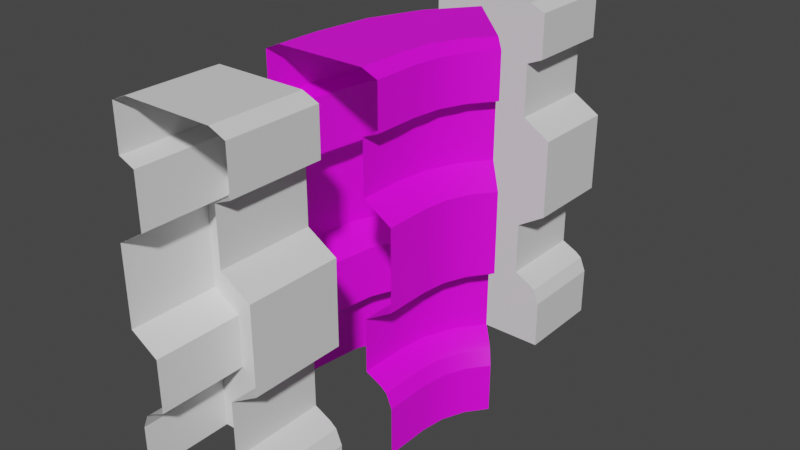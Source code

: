 # Source: mod.blend  (saved by Blender 3.5.10; exported with 4.5.12 LTS)
import bpy
from mathutils import Matrix  # noqa: F401  (used for matrix-valued properties, if any)

bpy.ops.wm.read_factory_settings(use_empty=True)
scene = bpy.context.scene
scene.name = 'Scene'

# ---- collections
col_collection = bpy.data.collections.new('Collection'); scene.collection.children.link(col_collection)

# ---- images (referenced by path relative to the original .blend; pixels are not part of the script)
import os
ASSET_DIR = os.environ.get("B2B_ASSET_DIR", "")  # directory of the original .blend (textures are referenced by path, not embedded)
HERE = os.path.dirname(os.path.abspath(__file__))  # packed textures are extracted next to this script under _unpacked/

def load_image(name, relpath, width, height, colorspace="sRGB"):
    """Load a texture the original file referenced (path relative to the .blend, or extracted next to this script)."""
    p = next((c for c in (os.path.join(HERE, relpath), os.path.join(ASSET_DIR, relpath)) if relpath and os.path.exists(c)), "")
    if p:
        img = bpy.data.images.load(p, check_existing=True)
        img.name = name
    else:  # same state as the original file: an image datablock whose file is absent (Cycles renders it pink)
        img = bpy.data.images.new(name, width, height)
        img.source = "FILE"
        img.filepath = "//" + (relpath or name)
    img.colorspace_settings.name = colorspace
    return img
img_walls_a_albedo_png = load_image('Walls A Albedo.png', 'Textures/Waals/Walls A Albedo.png', 1024, 1024, 'sRGB')

# ---- materials (node trees are filled in below, after node groups)
mat_walls_001 = bpy.data.materials.new('Walls.001')
mat_walls_001.use_transparent_shadow = False
mat_walls_001.roughness = 0.5
mat_walls_002 = bpy.data.materials.new('Walls.002')
mat_walls_002.use_transparent_shadow = False
mat_walls_002.roughness = 0.5

# ---- material node trees
mat_walls_001.use_nodes = True; mat_walls_001.node_tree.nodes.clear()
_N = mat_walls_001.node_tree.nodes; _L = mat_walls_001.node_tree.links
n0 = _N.new('ShaderNodeBsdfPrincipled'); n0.name = 'Principled BSDF'; n0.location = (10, 300)
n0.distribution = 'GGX'
n0.subsurface_method = 'RANDOM_WALK_SKIN'
n0.inputs[3].default_value = 1.45
n0.inputs[27].default_value = (0.0, 0.0, 0.0, 1.0)
n0.inputs[28].default_value = 1.0
n1 = _N.new('ShaderNodeOutputMaterial'); n1.name = 'Material Output'; n1.location = (300, 300)
n2 = _N.new('ShaderNodeNormalMap'); n2.name = 'Normal Map'; n2.location = (-300, -300)
n2.label = 'Normal/Map'
n2.inputs[0].default_value = 0.0
n3 = _N.new('ShaderNodeTexImage'); n3.name = 'Image Texture'; n3.location = (-180, 280)
n3.image = img_walls_a_albedo_png
_L.new(n0.outputs[0], n1.inputs[0])
_L.new(n2.outputs[0], n0.inputs[5])
_L.new(n3.outputs[0], n0.inputs[0])
n1.is_active_output = True
mat_walls_002.use_nodes = True; mat_walls_002.node_tree.nodes.clear()
_N = mat_walls_002.node_tree.nodes; _L = mat_walls_002.node_tree.links
n0 = _N.new('ShaderNodeBsdfPrincipled'); n0.name = 'Principled BSDF'; n0.location = (10, 300)
n0.distribution = 'GGX'
n0.subsurface_method = 'RANDOM_WALK_SKIN'
n0.inputs[3].default_value = 1.45
n0.inputs[27].default_value = (0.0, 0.0, 0.0, 1.0)
n0.inputs[28].default_value = 1.0
n1 = _N.new('ShaderNodeOutputMaterial'); n1.name = 'Material Output'; n1.location = (300, 300)
n2 = _N.new('ShaderNodeNormalMap'); n2.name = 'Normal Map'; n2.location = (-300, -300)
n2.label = 'Normal/Map'
n2.inputs[0].default_value = 0.0
_L.new(n0.outputs[0], n1.inputs[0])
_L.new(n2.outputs[0], n0.inputs[5])
n1.is_active_output = True

# ---- world
world_world = bpy.data.worlds.new('World'); scene.world = world_world
world_world.use_nodes = True; world_world.node_tree.nodes.clear()
_N = world_world.node_tree.nodes; _L = world_world.node_tree.links
n0 = _N.new('ShaderNodeOutputWorld'); n0.name = 'World Output'; n0.location = (300, 300)
n1 = _N.new('ShaderNodeBackground'); n1.name = 'Background'; n1.location = (10, 300)
n1.inputs[0].default_value = (0.05088, 0.05088, 0.05088, 1.0)
_L.new(n1.outputs[0], n0.inputs[0])
n0.is_active_output = True
world_world.color = (0.05088, 0.05088, 0.05088)
world_world.use_sun_shadow = False
world_world.sun_shadow_jitter_overblur = 0.0

# ---- meshes
me_wall_4_a_001 = bpy.data.meshes.new('Wall_4_A.001')
me_wall_4_a_001.from_pydata([(-0.2495, 2.0, 0.4655), (-0.2495, 0.4289, 0.4655), (-0.4095, 7.584e-08, 0.4655), (-0.2495, 1.676, 0.4655), (-0.3389, 1.714, 0.4655), (-0.3389, 1.962, 0.4655), (-0.3431, 0.3825, 0.4655), (-0.4095, 0.2755, 0.4655), (-0.3763, 0.3561, 0.4655), (-0.2495, 1.676, 0.2116), (-0.2495, 0.4289, 0.2116), (-0.3389, 1.962, 0.2116), (-0.3389, 1.714, 0.2116), (-0.2495, 2.0, 0.2116), (-0.3431, 0.3825, 0.2116), (-0.3763, 0.3561, 0.2116), (-0.4095, 0.2755, 0.2116), (-0.4095, 3.447e-08, 0.2116), (-0.2495, 1.375, 0.2116), (-0.2495, 0.7303, 0.2116), (-0.2495, 0.7303, 0.4655), (-0.2495, 1.375, 0.4655), (-0.4095, 1.277, 0.2116), (-0.4095, 0.8279, 0.2116), (-0.4095, 0.8279, 0.4655), (-0.4095, 1.277, 0.4655), (0.2495, 2.0, 0.4655), (0.2495, 0.4289, 0.4655), (0.4095, 7.584e-08, 0.4655), (0.2495, 1.676, 0.4655), (0.3389, 1.714, 0.4655), (0.3389, 1.962, 0.4655), (0.3431, 0.3825, 0.4655), (0.4095, 0.2755, 0.4655), (0.3763, 0.3561, 0.4655), (0.0, 2.0, 0.4655), (0.2495, 1.676, 0.2116), (0.2495, 0.4289, 0.2116), (0.3389, 1.962, 0.2116), (0.3389, 1.714, 0.2116), (0.2495, 2.0, 0.2116), (0.0, 2.0, 0.2116), (0.3431, 0.3825, 0.2116), (0.3763, 0.3561, 0.2116), (0.4095, 0.2755, 0.2116), (0.4095, 3.447e-08, 0.2116), (0.2495, 1.375, 0.2116), (0.2495, 0.7303, 0.2116), (0.2495, 0.7303, 0.4655), (0.2495, 1.375, 0.4655), (0.4095, 1.277, 0.2116), (0.4095, 0.8279, 0.2116), (0.4095, 0.8279, 0.4655), (0.4095, 1.277, 0.4655), (-0.2094, 1.676, -0.0926), (-0.2094, 0.4289, -0.0926), (-0.2958, 1.962, -0.1157), (-0.2958, 1.714, -0.1157), (-0.2094, 2.0, -0.0926), (-0.2999, 0.3825, -0.1168), (-0.332, 0.3561, -0.1254), (-0.364, 0.2755, -0.134), (-0.364, -2.184e-08, -0.134), (-0.2094, 1.375, -0.0926), (-0.2094, 0.7303, -0.0926), (-0.364, 1.277, -0.134), (-0.364, 0.8279, -0.134), (0.2725, 1.676, 0.03653), (0.2725, 0.4289, 0.03653), (0.3589, 1.962, 0.05968), (0.3589, 1.714, 0.05968), (0.2725, 2.0, 0.03653), (0.03155, 2.0, -0.02803), (0.363, 0.3825, 0.06077), (0.395, 0.3561, 0.06937), (0.4271, 0.2755, 0.07796), (0.4271, 1.27e-08, 0.07796), (0.2725, 1.375, 0.03653), (0.2725, 0.7303, 0.03653), (0.4271, 1.277, 0.07796), (0.4271, 0.8279, 0.07796), (-0.09199, 1.676, -0.3761), (-0.09199, 0.4289, -0.3761), (-0.1695, 1.962, -0.4208), (-0.1695, 1.714, -0.4208), (-0.09199, 2.0, -0.3761), (-0.1731, 0.3825, -0.4229), (-0.2019, 0.3561, -0.4395), (-0.2306, 0.2755, -0.4561), (-0.2306, -7.431e-08, -0.4561), (-0.09199, 1.375, -0.3761), (-0.09199, 0.7303, -0.3761), (-0.2306, 1.277, -0.4561), (-0.2306, 0.8279, -0.4561), (0.3401, 1.676, -0.1266), (0.3401, 0.4289, -0.1266), (0.4175, 1.962, -0.08188), (0.4175, 1.714, -0.08188), (0.3401, 2.0, -0.1266), (0.124, 2.0, -0.2513), (0.4212, 0.3825, -0.07977), (0.4499, 0.3561, -0.06317), (0.4787, 0.2755, -0.04657), (0.4787, -7.588e-09, -0.04657), (0.3401, 1.375, -0.1266), (0.3401, 0.7303, -0.1266), (0.4787, 1.277, -0.04657), (0.4787, 0.8279, -0.04657), (0.09479, 1.676, -0.6195), (0.09479, 0.4289, -0.6195), (0.03154, 1.962, -0.6827), (0.03154, 1.714, -0.6827), (0.09479, 2.0, -0.6195), (0.02855, 0.3825, -0.6857), (0.005076, 0.3561, -0.7092), (-0.0184, 0.2755, -0.7327), (-0.0184, -1.194e-07, -0.7327), (0.09479, 1.375, -0.6195), (0.09479, 0.7303, -0.6195), (-0.0184, 1.277, -0.7327), (-0.0184, 0.8279, -0.7327), (0.4476, 1.676, -0.2667), (0.4476, 0.4289, -0.2667), (0.5108, 1.962, -0.2034), (0.5108, 1.714, -0.2034), (0.4476, 2.0, -0.2667), (0.2712, 2.0, -0.4431), (0.5138, 0.3825, -0.2005), (0.5373, 0.3561, -0.177), (0.5608, 0.2755, -0.1535), (0.5608, -2.501e-08, -0.1535), (0.4476, 1.375, -0.2667), (0.4476, 0.7303, -0.2667), (0.5608, 1.277, -0.1535), (0.5608, 0.8279, -0.1535)], [], [(41, 13, 0, 35), (1, 10, 14, 6), (21, 3, 9, 18), (4, 5, 11, 12), (0, 13, 11, 5), (9, 3, 4, 12), (6, 14, 15, 8), (2, 7, 16, 17), (15, 16, 7, 8), (1, 20, 19, 10), (21, 18, 22, 25), (24, 25, 22, 23), (19, 20, 24, 23), (41, 35, 26, 40), (27, 32, 42, 37), (49, 46, 36, 29), (30, 39, 38, 31), (26, 31, 38, 40), (36, 39, 30, 29), (32, 34, 43, 42), (28, 45, 44, 33), (43, 34, 33, 44), (27, 37, 47, 48), (49, 53, 50, 46), (52, 51, 50, 53), (47, 51, 52, 48), (51, 47, 78, 80), (47, 37, 68, 78), (15, 14, 59, 60), (50, 51, 80, 79), (38, 39, 70, 69), (44, 45, 76, 75), (14, 10, 55, 59), (9, 12, 57, 54), (18, 9, 54, 63), (42, 43, 74, 73), (22, 18, 63, 65), (40, 38, 69, 71), (37, 42, 73, 68), (16, 15, 60, 61), (13, 41, 72, 58), (36, 46, 77, 67), (46, 50, 79, 77), (10, 19, 64, 55), (39, 36, 67, 70), (12, 11, 56, 57), (43, 44, 75, 74), (19, 23, 66, 64), (23, 22, 65, 66), (17, 16, 61, 62), (41, 40, 71, 72), (11, 13, 58, 56), (69, 70, 97, 96), (62, 61, 88, 89), (67, 77, 104, 94), (55, 64, 91, 82), (71, 69, 96, 98), (59, 55, 82, 86), (79, 80, 107, 106), (57, 56, 83, 84), (70, 67, 94, 97), (63, 54, 81, 90), (77, 79, 106, 104), (56, 58, 85, 83), (72, 71, 98, 99), (66, 65, 92, 93), (80, 78, 105, 107), (54, 57, 84, 81), (73, 74, 101, 100), (65, 63, 90, 92), (58, 72, 99, 85), (74, 75, 102, 101), (64, 66, 93, 91), (60, 59, 86, 87), (75, 76, 103, 102), (78, 68, 95, 105), (61, 60, 87, 88), (68, 73, 100, 95), (102, 103, 130, 129), (105, 95, 122, 132), (88, 87, 114, 115), (95, 100, 127, 122), (96, 97, 124, 123), (89, 88, 115, 116), (94, 104, 131, 121), (82, 91, 118, 109), (98, 96, 123, 125), (86, 82, 109, 113), (106, 107, 134, 133), (84, 83, 110, 111), (97, 94, 121, 124), (90, 81, 108, 117), (104, 106, 133, 131), (83, 85, 112, 110), (99, 98, 125, 126), (93, 92, 119, 120), (107, 105, 132, 134), (81, 84, 111, 108), (100, 101, 128, 127), (92, 90, 117, 119), (85, 99, 126, 112), (101, 102, 129, 128), (91, 93, 120, 118), (87, 86, 113, 114)])
me_wall_4_a_001.polygons.foreach_set('use_smooth', [True] * 104)
_k = set([(0, 13), (1, 10), (3, 9), (4, 12), (5, 11), (7, 16), (8, 15), (9, 54), (10, 55), (11, 56), (12, 57), (13, 58), (15, 60), (16, 61), (18, 21), (18, 63), (19, 20), (19, 64), (22, 25), (22, 65), (23, 24), (23, 66), (26, 40), (27, 37), (29, 36), (30, 39), (31, 38), (33, 44), (34, 43), (36, 67), (37, 68), (38, 69), (39, 70), (40, 71), (43, 74), (44, 75), (46, 49), (46, 77), (47, 48), (47, 78), (50, 53), (50, 79), (51, 52), (51, 80), (54, 81), (55, 82), (56, 83), (57, 84), (58, 85), (60, 87), (61, 88), (63, 90), (64, 91), (65, 92), (66, 93), (67, 94), (68, 95), (69, 96), (70, 97), (71, 98), (74, 101), (75, 102), (77, 104), (78, 105), (79, 106), (80, 107), (81, 108), (82, 109), (83, 110), (84, 111), (85, 112), (87, 114), (88, 115), (90, 117), (91, 118), (92, 119), (93, 120), (94, 121), (95, 122), (96, 123), (97, 124), (98, 125), (101, 128), (102, 129), (104, 131), (105, 132), (106, 133), (107, 134)])
me_wall_4_a_001.attributes.new('sharp_edge', 'BOOLEAN', 'EDGE').data.foreach_set('value', [ (min(e.vertices), max(e.vertices)) in _k for e in me_wall_4_a_001.edges])
_uv = me_wall_4_a_001.uv_layers.new(name='UVMap')
_uv.uv.foreach_set('vector', [0.2937, 0.3747, 0.2651, 0.3604, 0.2784, 0.3299, 0.3084, 0.3447, 0.9874, 0.641, 0.9812, 0.6775, 0.9665, 0.6743, 0.9724, 0.6384, 0.7216, 0.3109, 0.7608, 0.3121, 0.7599, 0.3451, 0.7204, 0.344, 0.2329, 0.3133, 0.2655, 0.3242, 0.2539, 0.3556, 0.2235, 0.3468, 0.2784, 0.3299, 0.2651, 0.3604, 0.2539, 0.3556, 0.2655, 0.3242, 0.2107, 0.3444, 0.2197, 0.3099, 0.2329, 0.3133, 0.2235, 0.3468, 0.9724, 0.6384, 0.9665, 0.6743, 0.9606, 0.6731, 0.9661, 0.6374, 0.9147, 0.6306, 0.9536, 0.6356, 0.9486, 0.6711, 0.9102, 0.6665, 0.9606, 0.6731, 0.9486, 0.6711, 0.9536, 0.6356, 0.9661, 0.6374, 0.577, 0.3129, 0.6162, 0.3112, 0.6178, 0.3443, 0.5784, 0.3459, 0.7216, 0.3109, 0.7204, 0.344, 0.6967, 0.3418, 0.6974, 0.3099, 0.6405, 0.3099, 0.6974, 0.3099, 0.6967, 0.3418, 0.6415, 0.3419, 0.6178, 0.3443, 0.6162, 0.3112, 0.6405, 0.3099, 0.6415, 0.3419, 0.2937, 0.3747, 0.3084, 0.3447, 0.3374, 0.3596, 0.3233, 0.3903, 0.1982, 0.6117, 0.2106, 0.6135, 0.2062, 0.6445, 0.1939, 0.642, 0.6283, 0.04117, 0.5976, 0.03931, 0.5997, 0.003438, 0.6302, 0.005018, 0.378, 0.375, 0.3677, 0.4059, 0.3357, 0.3961, 0.3481, 0.3645, 0.3374, 0.3596, 0.3481, 0.3645, 0.3357, 0.3961, 0.3233, 0.3903, 0.3794, 0.4086, 0.3677, 0.4059, 0.378, 0.375, 0.3893, 0.3788, 0.2106, 0.6135, 0.2156, 0.614, 0.2114, 0.6455, 0.2062, 0.6445, 0.2605, 0.6188, 0.2573, 0.6505, 0.2225, 0.6472, 0.2261, 0.6153, 0.2114, 0.6455, 0.2156, 0.614, 0.2261, 0.6153, 0.2225, 0.6472, 0.6302, 0.183, 0.5989, 0.1844, 0.5972, 0.1476, 0.6284, 0.1459, 0.6283, 0.04117, 0.6271, 0.06405, 0.5941, 0.06268, 0.5976, 0.03931, 0.6272, 0.1226, 0.5939, 0.1238, 0.5941, 0.06268, 0.6271, 0.06405, 0.5972, 0.1476, 0.5939, 0.1238, 0.6272, 0.1226, 0.6284, 0.1459, 0.5939, 0.1238, 0.5972, 0.1476, 0.5762, 0.1488, 0.5751, 0.1249, 0.5972, 0.1476, 0.5989, 0.1844, 0.5772, 0.1853, 0.5762, 0.1488, 0.9606, 0.6731, 0.9665, 0.6743, 0.9604, 0.7205, 0.9547, 0.7199, 0.5941, 0.06268, 0.5939, 0.1238, 0.5751, 0.1249, 0.5753, 0.06145, 0.3357, 0.3961, 0.3677, 0.4059, 0.363, 0.4253, 0.3289, 0.4178, 0.2225, 0.6472, 0.2573, 0.6505, 0.256, 0.6673, 0.2206, 0.6649, 0.9665, 0.6743, 0.9812, 0.6775, 0.9752, 0.7221, 0.9604, 0.7205, 0.2107, 0.3444, 0.2235, 0.3468, 0.2142, 0.3874, 0.2022, 0.3852, 0.7204, 0.344, 0.7599, 0.3451, 0.759, 0.3852, 0.7193, 0.3845, 0.2062, 0.6445, 0.2114, 0.6455, 0.2091, 0.6638, 0.2037, 0.6633, 0.6967, 0.3418, 0.7204, 0.344, 0.7193, 0.3845, 0.6961, 0.3839, 0.3233, 0.3903, 0.3357, 0.3961, 0.3289, 0.4178, 0.3148, 0.4139, 0.1939, 0.642, 0.2062, 0.6445, 0.2037, 0.6633, 0.1915, 0.662, 0.9486, 0.6711, 0.9606, 0.6731, 0.9547, 0.7199, 0.9429, 0.7188, 0.2651, 0.3604, 0.2937, 0.3747, 0.2826, 0.404, 0.2535, 0.3958, 0.5997, 0.003438, 0.5976, 0.03931, 0.5772, 0.03787, 0.5788, 0.002469, 0.5976, 0.03931, 0.5941, 0.06268, 0.5753, 0.06145, 0.5772, 0.03787, 0.5784, 0.3459, 0.6178, 0.3443, 0.6193, 0.3847, 0.5798, 0.3858, 0.3677, 0.4059, 0.3794, 0.4086, 0.3742, 0.4278, 0.363, 0.4253, 0.2235, 0.3468, 0.2539, 0.3556, 0.2428, 0.3933, 0.2142, 0.3874, 0.2114, 0.6455, 0.2225, 0.6472, 0.2206, 0.6649, 0.2091, 0.6638, 0.6178, 0.3443, 0.6415, 0.3419, 0.6426, 0.3841, 0.6193, 0.3847, 0.6415, 0.3419, 0.6967, 0.3418, 0.6961, 0.3839, 0.6426, 0.3841, 0.9102, 0.6665, 0.9486, 0.6711, 0.9429, 0.7188, 0.905, 0.7154, 0.2937, 0.3747, 0.3233, 0.3903, 0.3148, 0.4139, 0.2826, 0.404, 0.2539, 0.3556, 0.2651, 0.3604, 0.2535, 0.3958, 0.2428, 0.3933, 0.3289, 0.4178, 0.363, 0.4253, 0.3598, 0.4451, 0.3245, 0.4411, 0.905, 0.7154, 0.9429, 0.7188, 0.9396, 0.7658, 0.9018, 0.7641, 0.5788, 0.002469, 0.5772, 0.03787, 0.557, 0.03706, 0.5579, 0.001695, 0.5798, 0.3858, 0.6193, 0.3847, 0.6201, 0.4252, 0.5807, 0.4257, 0.3148, 0.4139, 0.3289, 0.4178, 0.3245, 0.4411, 0.3098, 0.4391, 0.9604, 0.7205, 0.9752, 0.7221, 0.9721, 0.7673, 0.9572, 0.7666, 0.5753, 0.06145, 0.5751, 0.1249, 0.5558, 0.1253, 0.556, 0.06076, 0.2142, 0.3874, 0.2428, 0.3933, 0.2368, 0.4292, 0.2089, 0.4265, 0.363, 0.4253, 0.3742, 0.4278, 0.3709, 0.4465, 0.3598, 0.4451, 0.7193, 0.3845, 0.759, 0.3852, 0.7588, 0.4254, 0.719, 0.4252, 0.5772, 0.03787, 0.5753, 0.06145, 0.556, 0.06076, 0.557, 0.03706, 0.2428, 0.3933, 0.2535, 0.3958, 0.2473, 0.4304, 0.2368, 0.4292, 0.2826, 0.404, 0.3148, 0.4139, 0.3098, 0.4391, 0.2766, 0.4342, 0.6426, 0.3841, 0.6961, 0.3839, 0.6959, 0.425, 0.6431, 0.4251, 0.5751, 0.1249, 0.5762, 0.1488, 0.5558, 0.1492, 0.5558, 0.1253, 0.2022, 0.3852, 0.2142, 0.3874, 0.2089, 0.4265, 0.1971, 0.4255, 0.2037, 0.6633, 0.2091, 0.6638, 0.2079, 0.6824, 0.2025, 0.6821, 0.6961, 0.3839, 0.7193, 0.3845, 0.719, 0.4252, 0.6959, 0.425, 0.2535, 0.3958, 0.2826, 0.404, 0.2766, 0.4342, 0.2473, 0.4304, 0.2091, 0.6638, 0.2206, 0.6649, 0.2195, 0.6829, 0.2079, 0.6824, 0.6193, 0.3847, 0.6426, 0.3841, 0.6431, 0.4251, 0.6201, 0.4252, 0.9547, 0.7199, 0.9604, 0.7205, 0.9572, 0.7666, 0.9514, 0.7663, 0.2206, 0.6649, 0.256, 0.6673, 0.2551, 0.6841, 0.2195, 0.6829, 0.5762, 0.1488, 0.5772, 0.1853, 0.5557, 0.1849, 0.5558, 0.1492, 0.9429, 0.7188, 0.9547, 0.7199, 0.9514, 0.7663, 0.9396, 0.7658, 0.1915, 0.662, 0.2037, 0.6633, 0.2025, 0.6821, 0.1905, 0.6816, 0.2195, 0.6829, 0.2551, 0.6841, 0.2548, 0.701, 0.2191, 0.701, 0.5558, 0.1492, 0.5557, 0.1849, 0.5347, 0.1842, 0.5356, 0.149, 0.9396, 0.7658, 0.9514, 0.7663, 0.9503, 0.8127, 0.9385, 0.8127, 0.1905, 0.6816, 0.2025, 0.6821, 0.2022, 0.7009, 0.1901, 0.7008, 0.3245, 0.4411, 0.3598, 0.4451, 0.3588, 0.4652, 0.323, 0.4651, 0.9018, 0.7641, 0.9396, 0.7658, 0.9385, 0.8127, 0.9007, 0.8127, 0.5579, 0.001695, 0.557, 0.03706, 0.5368, 0.03673, 0.5369, 0.001157, 0.5807, 0.4257, 0.6201, 0.4252, 0.6204, 0.4656, 0.581, 0.4656, 0.3098, 0.4391, 0.3245, 0.4411, 0.323, 0.4651, 0.3081, 0.465, 0.9572, 0.7666, 0.9721, 0.7673, 0.971, 0.8127, 0.9561, 0.8127, 0.556, 0.06076, 0.5558, 0.1253, 0.5362, 0.1253, 0.5364, 0.0605, 0.2089, 0.4265, 0.2368, 0.4292, 0.2351, 0.4645, 0.2077, 0.4648, 0.3598, 0.4451, 0.3709, 0.4465, 0.37, 0.4652, 0.3588, 0.4652, 0.719, 0.4252, 0.7588, 0.4254, 0.7589, 0.4658, 0.719, 0.4659, 0.557, 0.03706, 0.556, 0.06076, 0.5364, 0.0605, 0.5368, 0.03673, 0.2368, 0.4292, 0.2473, 0.4304, 0.2456, 0.4644, 0.2351, 0.4645, 0.2766, 0.4342, 0.3098, 0.4391, 0.3081, 0.465, 0.2747, 0.4646, 0.6431, 0.4251, 0.6959, 0.425, 0.6959, 0.4658, 0.6433, 0.4658, 0.5558, 0.1253, 0.5558, 0.1492, 0.5356, 0.149, 0.5362, 0.1253, 0.1971, 0.4255, 0.2089, 0.4265, 0.2077, 0.4648, 0.1961, 0.465, 0.2025, 0.6821, 0.2079, 0.6824, 0.2075, 0.701, 0.2022, 0.7009, 0.6959, 0.425, 0.719, 0.4252, 0.719, 0.4659, 0.6959, 0.4658, 0.2473, 0.4304, 0.2766, 0.4342, 0.2747, 0.4646, 0.2456, 0.4644, 0.2079, 0.6824, 0.2195, 0.6829, 0.2191, 0.701, 0.2075, 0.701, 0.6201, 0.4252, 0.6431, 0.4251, 0.6433, 0.4658, 0.6204, 0.4656, 0.9514, 0.7663, 0.9572, 0.7666, 0.9561, 0.8127, 0.9503, 0.8127])
_uv.active_render = True
_uv = me_wall_4_a_001.uv_layers.new(name='Lightmap')
_uv.uv.foreach_set('vector', [0.1986, 0.1322, 0.1406, 0.103, 0.1676, 0.04107, 0.2284, 0.07121, 0.9269, 0.01939, 0.9154, 0.08641, 0.8884, 0.08061, 0.8993, 0.01465, 0.6874, 0.002507, 0.767, 0.004822, 0.765, 0.0719, 0.6848, 0.06978, 0.07513, 0.007365, 0.1413, 0.02953, 0.1178, 0.09322, 0.056, 0.07528, 0.1676, 0.04107, 0.1406, 0.103, 0.1178, 0.09322, 0.1413, 0.02953, 0.03002, 0.07059, 0.04827, 0.0003815, 0.07513, 0.007365, 0.056, 0.07528, 0.8993, 0.01465, 0.8884, 0.08061, 0.8777, 0.07842, 0.8878, 0.01286, 0.7934, 0.0003815, 0.8647, 0.009548, 0.8556, 0.07475, 0.7851, 0.06629, 0.8777, 0.07842, 0.8556, 0.07475, 0.8647, 0.009548, 0.8878, 0.01286, 0.3936, 0.006446, 0.4732, 0.003043, 0.4765, 0.07036, 0.3965, 0.07347, 0.6874, 0.002507, 0.6848, 0.06978, 0.6368, 0.06516, 0.6382, 0.0005026, 0.5225, 0.0003815, 0.6382, 0.0005026, 0.6368, 0.06516, 0.5245, 0.06543, 0.4765, 0.07036, 0.4732, 0.003043, 0.5225, 0.0003815, 0.5245, 0.06543, 0.1986, 0.1322, 0.2284, 0.07121, 0.2873, 0.1014, 0.2587, 0.1638, 0.41, 0.6359, 0.4353, 0.6395, 0.4263, 0.7024, 0.4013, 0.6973, 0.3768, 0.692, 0.3146, 0.6883, 0.3188, 0.6154, 0.3806, 0.6186, 0.3697, 0.1326, 0.349, 0.1955, 0.284, 0.1756, 0.309, 0.1114, 0.2873, 0.1014, 0.309, 0.1114, 0.284, 0.1756, 0.2587, 0.1638, 0.3726, 0.2008, 0.349, 0.1955, 0.3697, 0.1326, 0.3929, 0.1404, 0.4353, 0.6395, 0.4454, 0.6406, 0.4369, 0.7045, 0.4263, 0.7024, 0.5366, 0.6502, 0.5301, 0.7146, 0.4593, 0.7079, 0.4668, 0.6431, 0.4369, 0.7045, 0.4454, 0.6406, 0.4668, 0.6431, 0.4593, 0.7079, 0.3806, 0.9801, 0.3171, 0.9831, 0.3136, 0.9082, 0.3771, 0.9047, 0.3768, 0.692, 0.3745, 0.7385, 0.3073, 0.7357, 0.3146, 0.6883, 0.3746, 0.8574, 0.3071, 0.8599, 0.3073, 0.7357, 0.3745, 0.7385, 0.3136, 0.9082, 0.3071, 0.8599, 0.3746, 0.8574, 0.3771, 0.9047, 0.3071, 0.8599, 0.3136, 0.9082, 0.2711, 0.9107, 0.2688, 0.8621, 0.3136, 0.9082, 0.3171, 0.9831, 0.2731, 0.9849, 0.2711, 0.9107, 0.8777, 0.07842, 0.8884, 0.08061, 0.8773, 0.1654, 0.8668, 0.1643, 0.3073, 0.7357, 0.3071, 0.8599, 0.2688, 0.8621, 0.2692, 0.7332, 0.284, 0.1756, 0.349, 0.1955, 0.3394, 0.2348, 0.2701, 0.2196, 0.4593, 0.7079, 0.5301, 0.7146, 0.5274, 0.7487, 0.4555, 0.7438, 0.8884, 0.08061, 0.9154, 0.08641, 0.9045, 0.1683, 0.8773, 0.1654, 0.03002, 0.07059, 0.056, 0.07528, 0.03705, 0.1579, 0.01264, 0.1535, 0.6848, 0.06978, 0.765, 0.0719, 0.7634, 0.1533, 0.6827, 0.152, 0.4263, 0.7024, 0.4369, 0.7045, 0.4323, 0.7416, 0.4213, 0.7405, 0.6368, 0.06516, 0.6848, 0.06978, 0.6827, 0.152, 0.6354, 0.1508, 0.2587, 0.1638, 0.284, 0.1756, 0.2701, 0.2196, 0.2415, 0.2117, 0.4013, 0.6973, 0.4263, 0.7024, 0.4213, 0.7405, 0.3964, 0.738, 0.8556, 0.07475, 0.8777, 0.07842, 0.8668, 0.1643, 0.8452, 0.1622, 0.1406, 0.103, 0.1986, 0.1322, 0.1761, 0.1916, 0.1168, 0.1749, 0.3188, 0.6154, 0.3146, 0.6883, 0.273, 0.6853, 0.2762, 0.6134, 0.3146, 0.6883, 0.3073, 0.7357, 0.2692, 0.7332, 0.273, 0.6853, 0.3965, 0.07347, 0.4765, 0.07036, 0.4796, 0.1523, 0.3993, 0.1546, 0.349, 0.1955, 0.3726, 0.2008, 0.3622, 0.2399, 0.3394, 0.2348, 0.056, 0.07528, 0.1178, 0.09322, 0.09517, 0.1697, 0.03705, 0.1579, 0.4369, 0.7045, 0.4593, 0.7079, 0.4555, 0.7438, 0.4323, 0.7416, 0.4765, 0.07036, 0.5245, 0.06543, 0.5268, 0.1512, 0.4796, 0.1523, 0.5245, 0.06543, 0.6368, 0.06516, 0.6354, 0.1508, 0.5268, 0.1512, 0.7851, 0.06629, 0.8556, 0.07475, 0.8452, 0.1622, 0.7756, 0.156, 0.1986, 0.1322, 0.2587, 0.1638, 0.2415, 0.2117, 0.1761, 0.1916, 0.1178, 0.09322, 0.1406, 0.103, 0.1168, 0.1749, 0.09517, 0.1697, 0.2701, 0.2196, 0.3394, 0.2348, 0.3328, 0.275, 0.2612, 0.267, 0.7756, 0.156, 0.8452, 0.1622, 0.839, 0.2485, 0.7697, 0.2453, 0.2762, 0.6134, 0.273, 0.6853, 0.2319, 0.6837, 0.2339, 0.6118, 0.3993, 0.1546, 0.4796, 0.1523, 0.4811, 0.2347, 0.401, 0.2357, 0.2415, 0.2117, 0.2701, 0.2196, 0.2612, 0.267, 0.2313, 0.2629, 0.8773, 0.1654, 0.9045, 0.1683, 0.8987, 0.2513, 0.8714, 0.25, 0.2692, 0.7332, 0.2688, 0.8621, 0.2295, 0.863, 0.2299, 0.7318, 0.03705, 0.1579, 0.09517, 0.1697, 0.08293, 0.2428, 0.02631, 0.2374, 0.3394, 0.2348, 0.3622, 0.2399, 0.3555, 0.2779, 0.3328, 0.275, 0.6827, 0.152, 0.7634, 0.1533, 0.7628, 0.2351, 0.682, 0.2347, 0.273, 0.6853, 0.2692, 0.7332, 0.2299, 0.7318, 0.2319, 0.6837, 0.09517, 0.1697, 0.1168, 0.1749, 0.1044, 0.2452, 0.08293, 0.2428, 0.1761, 0.1916, 0.2415, 0.2117, 0.2313, 0.2629, 0.1638, 0.253, 0.5268, 0.1512, 0.6354, 0.1508, 0.6351, 0.2342, 0.5279, 0.2345, 0.2688, 0.8621, 0.2711, 0.9107, 0.2295, 0.9114, 0.2295, 0.863, 0.01264, 0.1535, 0.03705, 0.1579, 0.02631, 0.2374, 0.002377, 0.2353, 0.4213, 0.7405, 0.4323, 0.7416, 0.4298, 0.7793, 0.4189, 0.7789, 0.6354, 0.1508, 0.6827, 0.152, 0.682, 0.2347, 0.6351, 0.2342, 0.1168, 0.1749, 0.1761, 0.1916, 0.1638, 0.253, 0.1044, 0.2452, 0.4323, 0.7416, 0.4555, 0.7438, 0.4532, 0.7804, 0.4298, 0.7793, 0.4796, 0.1523, 0.5268, 0.1512, 0.5279, 0.2345, 0.4811, 0.2347, 0.8668, 0.1643, 0.8773, 0.1654, 0.8714, 0.25, 0.8607, 0.2495, 0.4555, 0.7438, 0.5274, 0.7487, 0.5257, 0.7829, 0.4532, 0.7804, 0.2711, 0.9107, 0.2731, 0.9849, 0.2293, 0.9841, 0.2295, 0.9114, 0.8452, 0.1622, 0.8668, 0.1643, 0.8607, 0.2495, 0.839, 0.2485, 0.3964, 0.738, 0.4213, 0.7405, 0.4189, 0.7789, 0.3943, 0.7777, 0.4532, 0.7804, 0.5257, 0.7829, 0.5251, 0.8172, 0.4525, 0.8172, 0.2295, 0.9114, 0.2293, 0.9841, 0.1866, 0.9826, 0.1884, 0.911, 0.839, 0.2485, 0.8607, 0.2495, 0.8587, 0.3346, 0.837, 0.3346, 0.3943, 0.7777, 0.4189, 0.7789, 0.4181, 0.8171, 0.3936, 0.8168, 0.2612, 0.267, 0.3328, 0.275, 0.3307, 0.3158, 0.2582, 0.3158, 0.7697, 0.2453, 0.839, 0.2485, 0.837, 0.3346, 0.7677, 0.3346, 0.2339, 0.6118, 0.2319, 0.6837, 0.1909, 0.683, 0.1912, 0.6107, 0.401, 0.2357, 0.4811, 0.2347, 0.4817, 0.3167, 0.4016, 0.3168, 0.2313, 0.2629, 0.2612, 0.267, 0.2582, 0.3158, 0.2279, 0.3156, 0.8714, 0.25, 0.8987, 0.2513, 0.8968, 0.3347, 0.8694, 0.3346, 0.2299, 0.7318, 0.2295, 0.863, 0.1898, 0.8629, 0.1902, 0.7313, 0.02631, 0.2374, 0.08293, 0.2428, 0.07959, 0.3145, 0.02389, 0.3152, 0.3328, 0.275, 0.3555, 0.2779, 0.3535, 0.3159, 0.3307, 0.3158, 0.682, 0.2347, 0.7628, 0.2351, 0.763, 0.3171, 0.682, 0.3174, 0.2319, 0.6837, 0.2299, 0.7318, 0.1902, 0.7313, 0.1909, 0.683, 0.08293, 0.2428, 0.1044, 0.2452, 0.1009, 0.3144, 0.07959, 0.3145, 0.1638, 0.253, 0.2313, 0.2629, 0.2279, 0.3156, 0.16, 0.3147, 0.5279, 0.2345, 0.6351, 0.2342, 0.6351, 0.3171, 0.5282, 0.317, 0.2295, 0.863, 0.2295, 0.9114, 0.1884, 0.911, 0.1898, 0.8629, 0.002377, 0.2353, 0.02631, 0.2374, 0.02389, 0.3152, 0.0003815, 0.3155, 0.4189, 0.7789, 0.4298, 0.7793, 0.429, 0.8171, 0.4181, 0.8171, 0.6351, 0.2342, 0.682, 0.2347, 0.682, 0.3174, 0.6351, 0.3171, 0.1044, 0.2452, 0.1638, 0.253, 0.16, 0.3147, 0.1009, 0.3144, 0.4298, 0.7793, 0.4532, 0.7804, 0.4525, 0.8172, 0.429, 0.8171, 0.4811, 0.2347, 0.5279, 0.2345, 0.5282, 0.317, 0.4817, 0.3167, 0.8607, 0.2495, 0.8714, 0.25, 0.8694, 0.3346, 0.8587, 0.3346])
me_wall_4_a_001.materials.append(mat_walls_001)
me_wall_4_a_001.update()
me_wall_4_a_001.normals_split_custom_set([tuple(v) for v in zip(*[iter([0.0, 1.0, 0.0, 0.0, 1.0, 0.0, 0.0, 1.0, 0.0, 0.0, 1.0, 0.0, -0.444, 0.896, -1.403e-07, -0.4438, 0.8956, -0.03024, -0.5388, 0.8417, -0.03554, -0.5361, 0.8442, -1.576e-07, -1.0, 4.836e-08, 0.0, -1.0, 4.836e-08, 0.0, -0.9979, 4.304e-08, -0.0654, -0.9979, 4.304e-08, -0.0654, -1.0, -1.946e-07, 0.0, -1.0, -1.946e-07, 0.0, -0.9979, -6.219e-08, -0.0654, -0.9979, -6.219e-08, -0.0654, -0.3895, 0.921, -6.043e-07, -0.3894, 0.9207, -0.02656, -0.3894, 0.9208, -0.02459, -0.3895, 0.921, -6.043e-07, -0.3894, -0.9207, -0.02656, -0.3895, -0.921, 1.209e-06, -0.3895, -0.921, 1.209e-06, -0.3894, -0.9207, -0.02459, -0.5361, 0.8442, -1.576e-07, -0.5388, 0.8417, -0.03554, -0.6216, 0.7823, -0.03947, -0.6221, 0.7829, -1.73e-07, -1.0, -5.783e-08, 0.0, -1.0, -5.783e-08, 0.0, -0.9979, -2.182e-08, -0.0654, -0.9979, -2.182e-08, -0.0654, -0.9229, 0.38, -0.06148, -0.923, 0.3801, -0.05956, -0.9247, 0.3807, -8.414e-08, -0.9247, 0.3807, -8.414e-08, -1.0, -4.9e-08, 0.0, -1.0, -4.9e-08, 0.0, -0.9979, -5.747e-09, -0.0654, -0.9979, -5.747e-09, -0.0654, -0.5208, 0.8537, -6.26e-07, -0.5205, 0.8532, -0.0354, -0.5205, 0.8532, -0.03296, -0.5208, 0.8537, -6.26e-07, -1.0, 7.151e-08, 0.0, -1.0, 7.151e-08, 0.0, -0.9979, 2.726e-08, -0.0654, -0.9979, 2.726e-08, -0.0654, -0.5205, -0.8532, -0.0354, -0.5208, -0.8537, 0.0, -0.5208, -0.8537, 0.0, -0.5205, -0.8532, -0.03296, 0.0, 1.0, 0.0, 0.0, 1.0, 0.0, 0.0, 1.0, 0.0, 0.0, 1.0, 0.0, 0.444, 0.896, -1.403e-07, 0.5361, 0.8442, -1.576e-07, 0.5326, 0.8457, 0.03489, 0.4439, 0.8957, 0.02806, 1.0, 0.0, 0.0, 0.9979, 1.903e-08, 0.0654, 0.9979, 1.903e-08, 0.0654, 1.0, 0.0, 0.0, 1.0, -2.367e-07, 0.0, 0.9979, -7.204e-08, 0.0654, 0.9979, -7.204e-08, 0.0654, 1.0, -2.367e-07, 0.0, 0.3895, 0.921, -6.043e-07, 0.3895, 0.921, -6.043e-07, 0.3894, 0.9207, 0.02656, 0.3894, 0.9208, 0.02459, 0.3894, -0.9207, 0.02459, 0.3894, -0.9207, 0.02656, 0.3895, -0.921, 1.209e-06, 0.3895, -0.921, 1.209e-06, 0.5361, 0.8442, -1.576e-07, 0.6221, 0.7829, -1.73e-07, 0.6216, 0.7822, 0.04214, 0.5326, 0.8457, 0.03489, 1.0, -1.065e-07, 0.0, 0.9979, -4.708e-08, 0.0654, 0.9979, -4.708e-08, 0.0654, 1.0, -1.065e-07, 0.0, 0.923, 0.3801, 0.05956, 0.9247, 0.3807, -8.414e-08, 0.9247, 0.3807, -8.414e-08, 0.9229, 0.38, 0.06148, 1.0, -9.736e-08, 0.0, 0.9979, -2.976e-08, 0.0654, 0.9979, -2.976e-08, 0.0654, 1.0, -9.736e-08, 0.0, 0.5208, 0.8537, -6.26e-07, 0.5208, 0.8537, -6.26e-07, 0.5205, 0.8532, 0.0354, 0.5205, 0.8532, 0.03296, 1.0, 6.53e-08, 0.0, 0.9979, 4.943e-08, 0.0654, 0.9979, 4.943e-08, 0.0654, 1.0, 6.53e-08, 0.0, 0.5205, -0.8532, 0.03296, 0.5205, -0.8532, 0.0354, 0.5208, -0.8537, 0.0, 0.5208, -0.8537, 0.0, 0.5205, -0.8532, 0.0354, 0.5205, -0.8532, 0.03296, 0.503, -0.8537, 0.1348, 0.503, -0.8537, 0.1348, 0.9979, -2.976e-08, 0.0654, 0.9979, -2.976e-08, 0.0654, 0.9659, 2.201e-08, 0.2588, 0.9659, 2.201e-08, 0.2588, -0.6216, 0.7823, -0.03947, -0.5388, 0.8417, -0.03554, -0.5238, 0.8402, -0.1404, -0.6009, 0.7829, -0.161, 0.9979, 4.943e-08, 0.0654, 0.9979, 4.943e-08, 0.0654, 0.9659, 3.462e-08, 0.2588, 0.9659, 3.462e-08, 0.2588, 0.9979, -7.204e-08, 0.0654, 0.9979, -7.204e-08, 0.0654, 0.9659, 9.686e-08, 0.2588, 0.9659, 9.686e-08, 0.2588, 0.9979, -4.708e-08, 0.0654, 0.9979, -4.708e-08, 0.0654, 0.9659, 4.401e-08, 0.2588, 0.9659, 4.401e-08, 0.2588, -0.5388, 0.8417, -0.03554, -0.4438, 0.8956, -0.03024, -0.4289, 0.896, -0.1149, -0.5238, 0.8402, -0.1404, -0.3894, -0.9207, -0.02656, -0.3894, -0.9207, -0.02459, -0.3762, -0.921, -0.1008, -0.3762, -0.921, -0.1008, -0.9979, 4.304e-08, -0.0654, -0.9979, 4.304e-08, -0.0654, -0.9659, -2.707e-08, -0.2588, -0.9659, -2.707e-08, -0.2588, 0.5326, 0.8457, 0.03489, 0.6216, 0.7822, 0.04214, 0.6009, 0.7829, 0.161, 0.5117, 0.8481, 0.1371, -0.5205, 0.8532, -0.03296, -0.5205, 0.8532, -0.0354, -0.503, 0.8537, -0.1348, -0.503, 0.8537, -0.1348, 0.3894, 0.9208, 0.02459, 0.3894, 0.9207, 0.02656, 0.3762, 0.921, 0.1008, 0.3762, 0.921, 0.1008, 0.4439, 0.8957, 0.02806, 0.5326, 0.8457, 0.03489, 0.5117, 0.8481, 0.1371, 0.4289, 0.896, 0.1149, -0.923, 0.3801, -0.05956, -0.9229, 0.38, -0.06148, -0.8932, 0.3807, -0.2393, -0.8932, 0.3807, -0.2393, 0.0, 1.0, 0.0, 0.0, 1.0, 0.0, -3.778e-08, 1.0, 0.0, -6.974e-08, 1.0, 0.0, 0.9979, 1.903e-08, 0.0654, 0.9979, 1.903e-08, 0.0654, 0.9659, 2.201e-08, 0.2588, 0.9659, 2.201e-08, 0.2588, 0.5205, 0.8532, 0.03296, 0.5205, 0.8532, 0.0354, 0.503, 0.8537, 0.1348, 0.503, 0.8537, 0.1348, -0.9979, -5.747e-09, -0.0654, -0.9979, -5.747e-09, -0.0654, -0.9659, -1.212e-08, -0.2588, -0.9659, -1.212e-08, -0.2588, 0.3894, -0.9207, 0.02656, 0.3894, -0.9207, 0.02459, 0.3762, -0.921, 0.1008, 0.3762, -0.921, 0.1008, -0.9979, -6.219e-08, -0.0654, -0.9979, -6.219e-08, -0.0654, -0.9659, 5.991e-09, -0.2588, -0.9659, 5.991e-09, -0.2588, 0.923, 0.3801, 0.05956, 0.9229, 0.38, 0.06148, 0.8932, 0.3807, 0.2393, 0.8932, 0.3807, 0.2393, -0.5205, -0.8532, -0.0354, -0.5205, -0.8532, -0.03296, -0.503, -0.8537, -0.1348, -0.503, -0.8537, -0.1348, -0.9979, 2.726e-08, -0.0654, -0.9979, 2.726e-08, -0.0654, -0.9659, -6.031e-08, -0.2588, -0.9659, -6.031e-08, -0.2588, -0.9979, -2.182e-08, -0.0654, -0.9979, -2.182e-08, -0.0654, -0.9659, 1.135e-09, -0.2588, -0.9659, 1.135e-09, -0.2588, 0.0, 1.0, 0.0, 0.0, 1.0, 0.0, 0.0, 1.0, 0.0, -3.778e-08, 1.0, 0.0, -0.3894, 0.9208, -0.02459, -0.3894, 0.9207, -0.02656, -0.3762, 0.921, -0.1008, -0.3762, 0.921, -0.1008, 0.9659, 9.686e-08, 0.2588, 0.9659, 9.686e-08, 0.2588, 0.866, 1.037e-07, 0.5, 0.866, 1.037e-07, 0.5, -0.9659, 1.135e-09, -0.2588, -0.9659, 1.135e-09, -0.2588, -0.866, -7.857e-08, -0.5, -0.866, -7.857e-08, -0.5, 0.9659, 2.201e-08, 0.2588, 0.9659, 2.201e-08, 0.2588, 0.866, 5.865e-08, 0.5, 0.866, 5.865e-08, 0.5, -0.9659, -1.212e-08, -0.2588, -0.9659, -1.212e-08, -0.2588, -0.866, -9.169e-08, -0.5, -0.866, -9.169e-08, -0.5, 0.3762, 0.921, 0.1008, 0.3762, 0.921, 0.1008, 0.3373, 0.921, 0.1947, 0.3373, 0.921, 0.1947, -0.5238, 0.8402, -0.1404, -0.4289, 0.896, -0.1149, -0.3845, 0.896, -0.222, -0.4696, 0.8402, -0.2711, 0.9659, 3.462e-08, 0.2588, 0.9659, 3.462e-08, 0.2588, 0.866, 5.548e-08, 0.5, 0.866, 5.548e-08, 0.5, -0.9659, 5.991e-09, -0.2588, -0.9659, 5.991e-09, -0.2588, -0.866, -6.4e-08, -0.5, -0.866, -6.4e-08, -0.5, 0.3762, -0.921, 0.1008, 0.3762, -0.921, 0.1008, 0.3373, -0.921, 0.1947, 0.3373, -0.921, 0.1947, -0.9659, -2.707e-08, -0.2588, -0.9659, -2.707e-08, -0.2588, -0.866, -9.157e-08, -0.5, -0.866, -9.157e-08, -0.5, 0.503, 0.8537, 0.1348, 0.503, 0.8537, 0.1348, 0.451, 0.8537, 0.2604, 0.451, 0.8537, 0.2604, -0.3762, 0.921, -0.1008, -0.3762, 0.921, -0.1008, -0.3373, 0.921, -0.1947, -0.3373, 0.921, -0.1947, -3.778e-08, 1.0, 0.0, 0.0, 1.0, 0.0, -8.851e-09, 1.0, 0.0, -5.779e-08, 1.0, -2.38e-07, -0.9659, -6.031e-08, -0.2588, -0.9659, -6.031e-08, -0.2588, -0.866, -9.612e-08, -0.5, -0.866, -9.612e-08, -0.5, 0.503, -0.8537, 0.1348, 0.503, -0.8537, 0.1348, 0.451, -0.8537, 0.2604, 0.451, -0.8537, 0.2604, -0.3762, -0.921, -0.1008, -0.3762, -0.921, -0.1008, -0.3373, -0.921, -0.1947, -0.3373, -0.921, -0.1947, 0.5117, 0.8481, 0.1371, 0.6009, 0.7829, 0.161, 0.5388, 0.7829, 0.3111, 0.4588, 0.8481, 0.2649, -0.503, 0.8537, -0.1348, -0.503, 0.8537, -0.1348, -0.451, 0.8537, -0.2604, -0.451, 0.8537, -0.2604, -6.974e-08, 1.0, 0.0, -3.778e-08, 1.0, 0.0, -5.779e-08, 1.0, -2.38e-07, -9.919e-08, 1.0, -4.394e-07, 0.8932, 0.3807, 0.2393, 0.8932, 0.3807, 0.2393, 0.8008, 0.3807, 0.4623, 0.8008, 0.3807, 0.4623, -0.503, -0.8537, -0.1348, -0.503, -0.8537, -0.1348, -0.451, -0.8537, -0.2604, -0.451, -0.8537, -0.2604, -0.6009, 0.7829, -0.161, -0.5238, 0.8402, -0.1404, -0.4696, 0.8402, -0.2711, -0.5388, 0.7829, -0.3111, 0.9659, 4.401e-08, 0.2588, 0.9659, 4.401e-08, 0.2588, 0.866, 7.455e-08, 0.5, 0.866, 7.455e-08, 0.5, 0.9659, 2.201e-08, 0.2588, 0.9659, 2.201e-08, 0.2588, 0.866, 7.914e-08, 0.5, 0.866, 7.914e-08, 0.5, -0.8932, 0.3807, -0.2393, -0.8932, 0.3807, -0.2393, -0.8008, 0.3807, -0.4623, -0.8008, 0.3807, -0.4623, 0.4289, 0.896, 0.1149, 0.5117, 0.8481, 0.1371, 0.4588, 0.8481, 0.2649, 0.3845, 0.896, 0.222, 0.866, 7.455e-08, 0.5, 0.866, 7.455e-08, 0.5, 0.7071, 8.362e-08, 0.7071, 0.7071, 1.014e-07, 0.7071, 0.866, 7.914e-08, 0.5, 0.866, 7.914e-08, 0.5, 0.7071, 1.336e-07, 0.7071, 0.7071, 1.94e-07, 0.7071, -0.8008, 0.3807, -0.4623, -0.8008, 0.3807, -0.4623, -0.6538, 0.3807, -0.6538, -0.6538, 0.3807, -0.6538, 0.3845, 0.896, 0.222, 0.4588, 0.8481, 0.2649, 0.3746, 0.8481, 0.3746, 0.314, 0.896, 0.314, 0.866, 1.037e-07, 0.5, 0.866, 1.037e-07, 0.5, 0.7071, 9.682e-08, 0.7071, 0.7071, 1.056e-07, 0.7071, -0.866, -7.857e-08, -0.5, -0.866, -7.857e-08, -0.5, -0.7071, -6.431e-06, -0.7071, -0.7071, 6.077e-06, -0.7071, 0.866, 5.865e-08, 0.5, 0.866, 5.865e-08, 0.5, 0.7071, 9.866e-08, 0.7071, 0.7071, 1.097e-07, 0.7071, -0.866, -9.169e-08, -0.5, -0.866, -9.169e-08, -0.5, -0.7071, -6.406e-06, -0.7071, -0.7071, -5.02e-05, -0.7071, 0.3373, 0.921, 0.1947, 0.3373, 0.921, 0.1947, 0.2754, 0.921, 0.2754, 0.2754, 0.921, 0.2754, -0.4696, 0.8402, -0.2711, -0.3845, 0.896, -0.222, -0.314, 0.896, -0.314, -0.3834, 0.8402, -0.3834, 0.866, 5.548e-08, 0.5, 0.866, 5.548e-08, 0.5, 0.7071, 6.998e-08, 0.7071, 0.7071, 7.408e-08, 0.7071, -0.866, -6.4e-08, -0.5, -0.866, -6.4e-08, -0.5, -0.7071, -6.334e-06, -0.7071, -0.7071, 6.169e-06, -0.7071, 0.3373, -0.921, 0.1947, 0.3373, -0.921, 0.1947, 0.2754, -0.921, 0.2754, 0.2754, -0.921, 0.2754, -0.866, -9.157e-08, -0.5, -0.866, -9.157e-08, -0.5, -0.7071, -6.36e-06, -0.7071, -0.7071, -5.016e-05, -0.7071, 0.451, 0.8537, 0.2604, 0.451, 0.8537, 0.2604, 0.3682, 0.8537, 0.3682, 0.3683, 0.8537, 0.3683, -0.3373, 0.921, -0.1947, -0.3373, 0.921, -0.1947, -0.2754, 0.921, -0.2754, -0.2754, 0.921, -0.2754, -5.779e-08, 1.0, -2.38e-07, -8.851e-09, 1.0, 0.0, -1.77e-08, 1.0, 0.0, -4.002e-08, 1.0, -4.76e-07, -0.866, -9.612e-08, -0.5, -0.866, -9.612e-08, -0.5, -0.7071, -6.367e-06, -0.7071, -0.7071, 6.127e-06, -0.7071, 0.451, -0.8537, 0.2604, 0.451, -0.8537, 0.2604, 0.3683, -0.8537, 0.3683, 0.3683, -0.8537, 0.3683, -0.3373, -0.921, -0.1947, -0.3373, -0.921, -0.1947, -0.2754, -0.921, -0.2754, -0.2754, -0.921, -0.2754, 0.4588, 0.8481, 0.2649, 0.5388, 0.7829, 0.3111, 0.4399, 0.7829, 0.4399, 0.3746, 0.8481, 0.3746, -0.451, 0.8537, -0.2604, -0.451, 0.8537, -0.2604, -0.3683, 0.8537, -0.3683, -0.3683, 0.8537, -0.3683, -9.919e-08, 1.0, -4.394e-07, -5.779e-08, 1.0, -2.38e-07, -4.002e-08, 1.0, -4.76e-07, -5.89e-08, 1.0, -8.787e-07, 0.8008, 0.3807, 0.4623, 0.8008, 0.3807, 0.4623, 0.6538, 0.3807, 0.6538, 0.6539, 0.3807, 0.6538, -0.451, -0.8537, -0.2604, -0.451, -0.8537, -0.2604, -0.3683, -0.8537, -0.3683, -0.3683, -0.8537, -0.3683, -0.5388, 0.7829, -0.3111, -0.4696, 0.8402, -0.2711, -0.3834, 0.8402, -0.3834, -0.4399, 0.7829, -0.4399])] * 3)])
me_wall_5_a_right = bpy.data.meshes.new('Wall_5_A_Right')
me_wall_5_a_right.from_pydata([(-0.2495, 1.676, -1.331), (-0.2495, 0.4289, -1.331), (-0.3389, 1.962, -1.331), (-0.3389, 1.714, -1.331), (-0.2495, 2.0, -1.331), (-0.3431, 0.3825, -1.331), (-0.3763, 0.3561, -1.331), (-0.4095, 0.2755, -1.331), (-0.4095, -2.168e-07, -1.331), (-0.2495, 1.375, -1.331), (-0.2495, 0.7303, -1.331), (-0.4095, 1.277, -1.331), (-0.4095, 0.8279, -1.331), (-0.2495, 2.0, -0.8266), (-0.2495, 0.4289, -0.8266), (-0.4095, -1.347e-07, -0.8266), (-0.2495, 1.676, -0.8266), (-0.3389, 1.962, -0.8266), (-0.3389, 1.714, -0.8266), (-0.3431, 0.3825, -0.8266), (-0.3763, 0.3561, -0.8266), (-0.4095, 0.2755, -0.8266), (-0.2495, 0.7303, -0.8266), (-0.2495, 1.375, -0.8266), (-0.4095, 0.8279, -0.8266), (-0.4095, 1.277, -0.8266), (0.2495, 1.676, -1.331), (0.2495, 0.4289, -1.331), (0.3389, 1.962, -1.331), (0.3389, 1.714, -1.331), (0.2495, 2.0, -1.331), (0.3431, 0.3825, -1.331), (0.3763, 0.3561, -1.331), (0.4095, 0.2755, -1.331), (0.4095, -2.168e-07, -1.331), (0.2495, 1.375, -1.331), (0.2495, 0.7303, -1.331), (0.4095, 1.277, -1.331), (0.4095, 0.8279, -1.331), (0.2495, 2.0, -0.8266), (0.2495, 0.4289, -0.8266), (0.4095, -1.347e-07, -0.8266), (0.2495, 1.676, -0.8266), (0.3389, 1.962, -0.8266), (0.3389, 1.714, -0.8266), (0.3431, 0.3825, -0.8266), (0.3763, 0.3561, -0.8266), (0.4095, 0.2755, -0.8266), (0.2495, 0.7303, -0.8266), (0.2495, 1.375, -0.8266), (0.4095, 0.8279, -0.8266), (0.4095, 1.277, -0.8266), (0.0, 2.0, -1.331), (0.0, -1.347e-07, -0.8266), (0.0, 0.4289, -0.8266), (0.0, 0.7303, -0.8266), (0.0, 1.375, -0.8266), (0.0, 1.676, -0.8266), (0.0, 2.0, -0.8266)], [], [(14, 1, 5, 19), (23, 16, 0, 9), (18, 17, 2, 3), (13, 4, 2, 17), (19, 5, 6, 20), (15, 21, 7, 8), (14, 22, 10, 1), (23, 9, 11, 25), (24, 25, 11, 12), (10, 22, 24, 12), (6, 7, 21, 20), (0, 16, 18, 3), (52, 4, 13, 58), (16, 57, 58, 13, 17, 18), (56, 57, 16, 23), (22, 55, 56, 23, 25, 24), (22, 14, 54, 55), (20, 21, 15, 53, 54, 14, 19), (40, 45, 31, 27), (49, 35, 26, 42), (44, 29, 28, 43), (39, 43, 28, 30), (45, 46, 32, 31), (41, 34, 33, 47), (40, 27, 36, 48), (49, 51, 37, 35), (50, 38, 37, 51), (36, 38, 50, 48), (32, 46, 47, 33), (26, 29, 44, 42), (52, 58, 39, 30), (42, 44, 43, 39, 58, 57), (56, 49, 42, 57), (48, 50, 51, 49, 56, 55), (48, 55, 54, 40), (46, 45, 40, 54, 53, 41, 47)])
me_wall_5_a_right.polygons.foreach_set('use_smooth', [True] * 36)
_k = set([(0, 16), (1, 14), (2, 17), (3, 18), (4, 13), (6, 20), (7, 21), (9, 23), (10, 22), (11, 25), (12, 24), (13, 17), (13, 58), (14, 19), (14, 22), (15, 21), (16, 18), (16, 23), (17, 18), (19, 20), (20, 21), (22, 24), (23, 25), (24, 25), (26, 42), (27, 40), (28, 43), (29, 44), (30, 39), (32, 46), (33, 47), (35, 49), (36, 48), (37, 51), (38, 50), (39, 43), (39, 58), (40, 45), (40, 48), (41, 47), (42, 44), (42, 49), (43, 44), (45, 46), (46, 47), (48, 50), (49, 51), (50, 51)])
me_wall_5_a_right.attributes.new('sharp_edge', 'BOOLEAN', 'EDGE').data.foreach_set('value', [ (min(e.vertices), max(e.vertices)) in _k for e in me_wall_5_a_right.edges])
_uv = me_wall_5_a_right.uv_layers.new(name='UVMap')
_uv.uv.foreach_set('vector', [0.07329, 0.8782, 0.148, 0.8782, 0.148, 0.8937, 0.07329, 0.8937, 0.3146, 0.6564, 0.3146, 0.6117, 0.3893, 0.6117, 0.3893, 0.6564, 0.6862, 0.8641, 0.6862, 0.9008, 0.6115, 0.9008, 0.6115, 0.8641, 0.6862, 0.9152, 0.6115, 0.9152, 0.6115, 0.9008, 0.6862, 0.9008, 0.07329, 0.8937, 0.148, 0.8937, 0.148, 0.9, 0.07329, 0.9, 0.07329, 0.9537, 0.07329, 0.9129, 0.148, 0.9129, 0.148, 0.9537, 0.3146, 0.8231, 0.3146, 0.7785, 0.3893, 0.7785, 0.3893, 0.8231, 0.3146, 0.6564, 0.3893, 0.6564, 0.3893, 0.6842, 0.3146, 0.6842, 0.3146, 0.7507, 0.3146, 0.6842, 0.3893, 0.6842, 0.3893, 0.7507, 0.3893, 0.7785, 0.3146, 0.7785, 0.3146, 0.7507, 0.3893, 0.7507, 0.148, 0.9, 0.148, 0.9129, 0.07329, 0.9129, 0.07329, 0.9, 0.6115, 0.8497, 0.6862, 0.8497, 0.6862, 0.8641, 0.6115, 0.8641, 0.6115, 0.9522, 0.6115, 0.9152, 0.6862, 0.9152, 0.6862, 0.9522, 0.7865, 0.5582, 0.8234, 0.5582, 0.8234, 0.6061, 0.7865, 0.6061, 0.7732, 0.6005, 0.7732, 0.5638, 0.8234, 0.5136, 0.8234, 0.5582, 0.7865, 0.5582, 0.7865, 0.5136, 0.7865, 0.4181, 0.8234, 0.4181, 0.8234, 0.5136, 0.7865, 0.5136, 0.7628, 0.4991, 0.7628, 0.4325, 0.7865, 0.4181, 0.7865, 0.3734, 0.8234, 0.3734, 0.8234, 0.4181, 0.7677, 0.3626, 0.7628, 0.3507, 0.7628, 0.3099, 0.8234, 0.3099, 0.8234, 0.3734, 0.7865, 0.3734, 0.7726, 0.3665, 0.07329, 0.8782, 0.07329, 0.8937, 0.148, 0.8937, 0.148, 0.8782, 0.3146, 0.6564, 0.3893, 0.6564, 0.3893, 0.6117, 0.3146, 0.6117, 0.6862, 0.8641, 0.6115, 0.8641, 0.6115, 0.9008, 0.6862, 0.9008, 0.6862, 0.9152, 0.6862, 0.9008, 0.6115, 0.9008, 0.6115, 0.9152, 0.07329, 0.8937, 0.07329, 0.9, 0.148, 0.9, 0.148, 0.8937, 0.07329, 0.9537, 0.148, 0.9537, 0.148, 0.9129, 0.07329, 0.9129, 0.3146, 0.8231, 0.3893, 0.8231, 0.3893, 0.7785, 0.3146, 0.7785, 0.3146, 0.6564, 0.3146, 0.6842, 0.3893, 0.6842, 0.3893, 0.6564, 0.3146, 0.7507, 0.3893, 0.7507, 0.3893, 0.6842, 0.3146, 0.6842, 0.3893, 0.7785, 0.3893, 0.7507, 0.3146, 0.7507, 0.3146, 0.7785, 0.148, 0.9, 0.07329, 0.9, 0.07329, 0.9129, 0.148, 0.9129, 0.6115, 0.8497, 0.6115, 0.8641, 0.6862, 0.8641, 0.6862, 0.8497, 0.6115, 0.9522, 0.6862, 0.9522, 0.6862, 0.9152, 0.6115, 0.9152, 0.7865, 0.5582, 0.7732, 0.5638, 0.7732, 0.6005, 0.7865, 0.6061, 0.8234, 0.6061, 0.8234, 0.5582, 0.8234, 0.5136, 0.7865, 0.5136, 0.7865, 0.5582, 0.8234, 0.5582, 0.7865, 0.4181, 0.7628, 0.4325, 0.7628, 0.4991, 0.7865, 0.5136, 0.8234, 0.5136, 0.8234, 0.4181, 0.7865, 0.4181, 0.8234, 0.4181, 0.8234, 0.3734, 0.7865, 0.3734, 0.7677, 0.3626, 0.7726, 0.3665, 0.7865, 0.3734, 0.8234, 0.3734, 0.8234, 0.3099, 0.7628, 0.3099, 0.7628, 0.3507])
_uv.active_render = True
_uv = me_wall_5_a_right.uv_layers.new(name='Lightmap')
_uv.uv.foreach_set('vector', [0.0006089, 0.793, 0.1597, 0.793, 0.1597, 0.826, 0.0006089, 0.826, 0.6788, 0.8072, 0.6788, 0.9023, 0.5198, 0.9023, 0.5198, 0.8072, 0.9994, 0.03125, 0.9994, 0.1095, 0.8403, 0.1095, 0.8403, 0.03124, 0.9994, 0.1401, 0.8403, 0.1401, 0.8403, 0.1095, 0.9994, 0.1095, 0.0006089, 0.826, 0.1597, 0.826, 0.1597, 0.8393, 0.0006089, 0.8393, 0.0006089, 0.9537, 0.0006089, 0.8669, 0.1597, 0.8669, 0.1597, 0.9537, 0.6788, 0.452, 0.6788, 0.5471, 0.5198, 0.5471, 0.5198, 0.452, 0.6788, 0.8072, 0.5198, 0.8072, 0.5198, 0.748, 0.6788, 0.748, 0.6788, 0.6063, 0.6788, 0.748, 0.5198, 0.748, 0.5198, 0.6063, 0.5198, 0.5471, 0.6788, 0.5471, 0.6788, 0.6063, 0.5198, 0.6063, 0.1597, 0.8393, 0.1597, 0.8669, 0.0006089, 0.8669, 0.0006089, 0.8393, 0.8403, 0.0006089, 0.9994, 0.000609, 0.9994, 0.03125, 0.8403, 0.03124, 0.8403, 0.2188, 0.8403, 0.1401, 0.9994, 0.1401, 0.9994, 0.2188, 0.4681, 0.1027, 0.3894, 0.1027, 0.3894, 0.0006089, 0.4681, 0.0006089, 0.4963, 0.01254, 0.4963, 0.09075, 0.3894, 0.1978, 0.3894, 0.1027, 0.4681, 0.1027, 0.4681, 0.1978, 0.4681, 0.4011, 0.3894, 0.4011, 0.3894, 0.1978, 0.4681, 0.1978, 0.5186, 0.2286, 0.5186, 0.3703, 0.4681, 0.4011, 0.4681, 0.4962, 0.3894, 0.4962, 0.3894, 0.4011, 0.5081, 0.5192, 0.5186, 0.5446, 0.5186, 0.6315, 0.3894, 0.6315, 0.3894, 0.4962, 0.4681, 0.4962, 0.4976, 0.5109, 0.4802, 0.793, 0.4802, 0.826, 0.3212, 0.826, 0.3212, 0.793, 0.09569, 0.6327, 0.09569, 0.7918, 0.0006089, 0.7918, 0.0006089, 0.6327, 0.9994, 0.4063, 0.8403, 0.4063, 0.8403, 0.3281, 0.9994, 0.3281, 0.9994, 0.2975, 0.9994, 0.3281, 0.8403, 0.3281, 0.8403, 0.2975, 0.4802, 0.826, 0.4802, 0.8393, 0.3212, 0.8393, 0.3212, 0.826, 0.4802, 0.9537, 0.3212, 0.9537, 0.3212, 0.8669, 0.4802, 0.8669, 0.4508, 0.6327, 0.4508, 0.7918, 0.3557, 0.7918, 0.3557, 0.6327, 0.09569, 0.6327, 0.1548, 0.6327, 0.1548, 0.7918, 0.09569, 0.7918, 0.2966, 0.6327, 0.2966, 0.7918, 0.1548, 0.7918, 0.1548, 0.6327, 0.3557, 0.7918, 0.2966, 0.7918, 0.2966, 0.6327, 0.3557, 0.6327, 0.3212, 0.8393, 0.4802, 0.8393, 0.4802, 0.8669, 0.3212, 0.8669, 0.8403, 0.4369, 0.8403, 0.4063, 0.9994, 0.4063, 0.9994, 0.4369, 0.8403, 0.2188, 0.9994, 0.2188, 0.9994, 0.2975, 0.8403, 0.2975, 0.3107, 0.1027, 0.2825, 0.09075, 0.2825, 0.01254, 0.3107, 0.0006089, 0.3894, 0.0006089, 0.3894, 0.1027, 0.3894, 0.1978, 0.3107, 0.1978, 0.3107, 0.1027, 0.3894, 0.1027, 0.3107, 0.4011, 0.2602, 0.3703, 0.2602, 0.2286, 0.3107, 0.1978, 0.3894, 0.1978, 0.3894, 0.4011, 0.3107, 0.4011, 0.3894, 0.4011, 0.3894, 0.4962, 0.3107, 0.4962, 0.2707, 0.5192, 0.2811, 0.5109, 0.3107, 0.4962, 0.3894, 0.4962, 0.3894, 0.6315, 0.2602, 0.6315, 0.2602, 0.5446])
me_wall_5_a_right.materials.append(mat_walls_002)
me_wall_5_a_right.update()
me_wall_5_a_right.normals_split_custom_set([tuple(v) for v in zip(*[iter([-0.444, 0.896, -7.067e-08, -0.444, 0.896, -7.067e-08, -0.5361, 0.8442, -7.934e-08, -0.5361, 0.8442, -7.934e-08, -1.0, 0.0, 0.0, -1.0, 0.0, 0.0, -1.0, 0.0, 0.0, -1.0, 0.0, 0.0, -1.0, -3.442e-08, 0.0, -1.0, -3.442e-08, 0.0, -1.0, -3.442e-08, 0.0, -1.0, -3.442e-08, 0.0, -0.3895, 0.921, 0.0, -0.3895, 0.921, 0.0, -0.3895, 0.921, 0.0, -0.3895, 0.921, 0.0, -0.5361, 0.8442, -7.934e-08, -0.5361, 0.8442, -7.934e-08, -0.6221, 0.7829, -8.712e-08, -0.6221, 0.7829, -8.712e-08, -1.0, 0.0, 0.0, -1.0, 0.0, 0.0, -1.0, 0.0, 0.0, -1.0, 0.0, 0.0, -1.0, 0.0, 0.0, -1.0, 0.0, 0.0, -1.0, 0.0, 0.0, -1.0, 0.0, 0.0, -0.5208, 0.8537, -1.576e-07, -0.5208, 0.8537, -1.576e-07, -0.5208, 0.8537, -1.576e-07, -0.5208, 0.8537, -1.576e-07, -1.0, -4.759e-08, 0.0, -1.0, -4.759e-08, 0.0, -1.0, -4.759e-08, 0.0, -1.0, -4.759e-08, 0.0, -0.5208, -0.8537, 1.576e-07, -0.5208, -0.8537, 1.576e-07, -0.5208, -0.8537, 1.576e-07, -0.5208, -0.8537, 1.576e-07, -0.9247, 0.3807, -4.237e-08, -0.9247, 0.3807, -4.237e-08, -0.9247, 0.3807, -4.237e-08, -0.9247, 0.3807, -4.237e-08, -0.3895, -0.921, 3.043e-07, -0.3895, -0.921, 3.043e-07, -0.3895, -0.921, 3.043e-07, -0.3895, -0.921, 3.043e-07, 0.0, 1.0, -2.369e-07, 0.0, 1.0, -2.369e-07, 0.0, 1.0, -2.369e-07, 0.0, 1.0, -2.369e-07, -8.914e-08, 7.203e-08, 1.0, 3.505e-08, 9.888e-08, 1.0, 7.01e-08, 0.0, 1.0, -1.402e-07, 0.0, 1.0, -1.402e-07, 0.0, 1.0, -1.402e-07, 0.0, 1.0, 0.0, 1.875e-07, 1.0, 3.505e-08, 9.888e-08, 1.0, -8.914e-08, 7.203e-08, 1.0, 0.0, 1.85e-07, 1.0, 0.0, 1.85e-07, 1.0, 0.0, 1.875e-07, 1.0, 0.0, 1.875e-07, 1.0, 0.0, 1.85e-07, 1.0, 0.0, 1.773e-07, 1.0, 0.0, 1.773e-07, 1.0, 0.0, 1.85e-07, 1.0, -1.541e-07, 1.648e-07, 1.0, -1.666e-08, 1.716e-07, 1.0, 0.0, 1.875e-07, 1.0, -2.443e-07, 1.455e-07, 1.0, -2.443e-07, 1.455e-07, 1.0, -2.443e-07, 1.455e-07, 1.0, -3.332e-08, 1.455e-07, 1.0, -1.666e-08, 1.716e-07, 1.0, -1.541e-07, 1.648e-07, 1.0, -2.443e-07, 1.455e-07, 1.0, 0.444, 0.896, -7.067e-08, 0.5361, 0.8442, -7.934e-08, 0.5361, 0.8442, -7.934e-08, 0.444, 0.896, -7.067e-08, 1.0, 0.0, 0.0, 1.0, 0.0, 0.0, 1.0, 0.0, 0.0, 1.0, 0.0, 0.0, 1.0, 0.0, 0.0, 1.0, 0.0, 0.0, 1.0, 0.0, 0.0, 1.0, 0.0, 0.0, 0.3895, 0.921, 0.0, 0.3895, 0.921, 0.0, 0.3895, 0.921, 0.0, 0.3895, 0.921, 0.0, 0.5361, 0.8442, -7.934e-08, 0.6221, 0.7829, -8.712e-08, 0.6221, 0.7829, -8.712e-08, 0.5361, 0.8442, -7.934e-08, 1.0, 0.0, 0.0, 1.0, 0.0, 0.0, 1.0, 0.0, 0.0, 1.0, 0.0, 0.0, 1.0, 0.0, 0.0, 1.0, 0.0, 0.0, 1.0, 0.0, 0.0, 1.0, 0.0, 0.0, 0.5208, 0.8537, -1.576e-07, 0.5208, 0.8537, -1.576e-07, 0.5208, 0.8537, -1.576e-07, 0.5208, 0.8537, -1.576e-07, 1.0, -6.575e-08, 0.0, 1.0, -6.575e-08, 0.0, 1.0, -6.575e-08, 0.0, 1.0, -6.575e-08, 0.0, 0.5208, -0.8537, 1.576e-07, 0.5208, -0.8537, 1.576e-07, 0.5208, -0.8537, 1.576e-07, 0.5208, -0.8537, 1.576e-07, 0.9247, 0.3807, -4.237e-08, 0.9247, 0.3807, -4.237e-08, 0.9247, 0.3807, -4.237e-08, 0.9247, 0.3807, -4.237e-08, 0.3895, -0.921, 3.043e-07, 0.3895, -0.921, 3.043e-07, 0.3895, -0.921, 3.043e-07, 0.3895, -0.921, 3.043e-07, 0.0, 1.0, -2.369e-07, 0.0, 1.0, -2.369e-07, 0.0, 1.0, -2.369e-07, 0.0, 1.0, -2.369e-07, 1.783e-07, 7.203e-08, 1.0, 2.804e-07, 0.0, 1.0, 2.804e-07, 0.0, 1.0, 2.804e-07, 0.0, 1.0, 7.01e-08, 0.0, 1.0, 3.505e-08, 9.888e-08, 1.0, 0.0, 1.875e-07, 1.0, 0.0, 1.85e-07, 1.0, 1.783e-07, 7.203e-08, 1.0, 3.505e-08, 9.888e-08, 1.0, 0.0, 1.85e-07, 1.0, 0.0, 1.773e-07, 1.0, 0.0, 1.773e-07, 1.0, 0.0, 1.85e-07, 1.0, 0.0, 1.875e-07, 1.0, 0.0, 1.875e-07, 1.0, 0.0, 1.85e-07, 1.0, 0.0, 1.875e-07, 1.0, -1.666e-08, 1.716e-07, 1.0, 1.12e-07, 1.648e-07, 1.0, 1.777e-07, 1.455e-07, 1.0, 1.777e-07, 1.455e-07, 1.0, 1.12e-07, 1.648e-07, 1.0, -1.666e-08, 1.716e-07, 1.0, -3.332e-08, 1.455e-07, 1.0, 1.777e-07, 1.455e-07, 1.0, 1.777e-07, 1.455e-07, 1.0])] * 3)])
me_wall_5_a_left = bpy.data.meshes.new('Wall_5_A_Left')
me_wall_5_a_left.from_pydata([(-0.2495, 1.676, 1.331), (-0.2495, 0.4289, 1.331), (-0.3389, 1.962, 1.331), (-0.3389, 1.714, 1.331), (-0.2495, 2.0, 1.331), (-0.3431, 0.3825, 1.331), (-0.3763, 0.3561, 1.331), (-0.4095, 0.2755, 1.331), (-0.4095, 2.168e-07, 1.331), (-0.2495, 1.375, 1.331), (-0.2495, 0.7303, 1.331), (-0.4095, 1.277, 1.331), (-0.4095, 0.8279, 1.331), (-0.2495, 2.0, 0.8266), (-0.2495, 0.4289, 0.8266), (-0.4095, 1.347e-07, 0.8266), (-0.2495, 1.676, 0.8266), (-0.3389, 1.962, 0.8266), (-0.3389, 1.714, 0.8266), (-0.3431, 0.3825, 0.8266), (-0.3763, 0.3561, 0.8266), (-0.4095, 0.2755, 0.8266), (-0.2495, 0.7303, 0.8266), (-0.2495, 1.375, 0.8266), (-0.4095, 0.8279, 0.8266), (-0.4095, 1.277, 0.8266), (0.2495, 1.676, 1.331), (0.2495, 0.4289, 1.331), (0.3389, 1.962, 1.331), (0.3389, 1.714, 1.331), (0.2495, 2.0, 1.331), (0.3431, 0.3825, 1.331), (0.3763, 0.3561, 1.331), (0.4095, 0.2755, 1.331), (0.4095, 2.168e-07, 1.331), (0.2495, 1.375, 1.331), (0.2495, 0.7303, 1.331), (0.4095, 1.277, 1.331), (0.4095, 0.8279, 1.331), (0.2495, 2.0, 0.8266), (0.2495, 0.4289, 0.8266), (0.4095, 1.347e-07, 0.8266), (0.2495, 1.676, 0.8266), (0.3389, 1.962, 0.8266), (0.3389, 1.714, 0.8266), (0.3431, 0.3825, 0.8266), (0.3763, 0.3561, 0.8266), (0.4095, 0.2755, 0.8266), (0.2495, 0.7303, 0.8266), (0.2495, 1.375, 0.8266), (0.4095, 0.8279, 0.8266), (0.4095, 1.277, 0.8266), (0.0, 2.0, 1.331), (0.0, 1.347e-07, 0.8266), (0.0, 0.4289, 0.8266), (0.0, 0.7303, 0.8266), (0.0, 1.375, 0.8266), (0.0, 1.676, 0.8266), (0.0, 2.0, 0.8266)], [], [(14, 19, 5, 1), (23, 9, 0, 16), (18, 3, 2, 17), (13, 17, 2, 4), (19, 20, 6, 5), (15, 8, 7, 21), (14, 1, 10, 22), (23, 25, 11, 9), (24, 12, 11, 25), (10, 12, 24, 22), (6, 20, 21, 7), (0, 3, 18, 16), (52, 58, 13, 4), (16, 18, 17, 13, 58, 57), (56, 23, 16, 57), (22, 24, 25, 23, 56, 55), (22, 55, 54, 14), (20, 19, 14, 54, 53, 15, 21), (40, 27, 31, 45), (49, 42, 26, 35), (44, 43, 28, 29), (39, 30, 28, 43), (45, 31, 32, 46), (41, 47, 33, 34), (40, 48, 36, 27), (49, 35, 37, 51), (50, 51, 37, 38), (36, 48, 50, 38), (32, 33, 47, 46), (26, 42, 44, 29), (52, 30, 39, 58), (42, 57, 58, 39, 43, 44), (56, 57, 42, 49), (48, 55, 56, 49, 51, 50), (48, 40, 54, 55), (46, 47, 41, 53, 54, 40, 45)])
me_wall_5_a_left.polygons.foreach_set('use_smooth', [True] * 36)
_k = set([(0, 16), (1, 14), (2, 17), (3, 18), (4, 13), (6, 20), (7, 21), (9, 23), (10, 22), (11, 25), (12, 24), (13, 17), (13, 58), (14, 19), (14, 22), (15, 21), (16, 18), (16, 23), (17, 18), (19, 20), (20, 21), (22, 24), (23, 25), (24, 25), (26, 42), (27, 40), (28, 43), (29, 44), (30, 39), (32, 46), (33, 47), (35, 49), (36, 48), (37, 51), (38, 50), (39, 43), (39, 58), (40, 45), (40, 48), (41, 47), (42, 44), (42, 49), (43, 44), (45, 46), (46, 47), (48, 50), (49, 51), (50, 51)])
me_wall_5_a_left.attributes.new('sharp_edge', 'BOOLEAN', 'EDGE').data.foreach_set('value', [ (min(e.vertices), max(e.vertices)) in _k for e in me_wall_5_a_left.edges])
_uv = me_wall_5_a_left.uv_layers.new(name='UVMap')
_uv.uv.foreach_set('vector', [0.07329, 0.8782, 0.07329, 0.8937, 0.148, 0.8937, 0.148, 0.8782, 0.3146, 0.6564, 0.3893, 0.6564, 0.3893, 0.6117, 0.3146, 0.6117, 0.6862, 0.8641, 0.6115, 0.8641, 0.6115, 0.9008, 0.6862, 0.9008, 0.6862, 0.9152, 0.6862, 0.9008, 0.6115, 0.9008, 0.6115, 0.9152, 0.07329, 0.8937, 0.07329, 0.9, 0.148, 0.9, 0.148, 0.8937, 0.07329, 0.9537, 0.148, 0.9537, 0.148, 0.9129, 0.07329, 0.9129, 0.3146, 0.8231, 0.3893, 0.8231, 0.3893, 0.7785, 0.3146, 0.7785, 0.3146, 0.6564, 0.3146, 0.6842, 0.3893, 0.6842, 0.3893, 0.6564, 0.3146, 0.7507, 0.3893, 0.7507, 0.3893, 0.6842, 0.3146, 0.6842, 0.3893, 0.7785, 0.3893, 0.7507, 0.3146, 0.7507, 0.3146, 0.7785, 0.148, 0.9, 0.07329, 0.9, 0.07329, 0.9129, 0.148, 0.9129, 0.6115, 0.8497, 0.6115, 0.8641, 0.6862, 0.8641, 0.6862, 0.8497, 0.6115, 0.9522, 0.6862, 0.9522, 0.6862, 0.9152, 0.6115, 0.9152, 0.7865, 0.5582, 0.7732, 0.5638, 0.7732, 0.6005, 0.7865, 0.6061, 0.8234, 0.6061, 0.8234, 0.5582, 0.8234, 0.5136, 0.7865, 0.5136, 0.7865, 0.5582, 0.8234, 0.5582, 0.7865, 0.4181, 0.7628, 0.4325, 0.7628, 0.4991, 0.7865, 0.5136, 0.8234, 0.5136, 0.8234, 0.4181, 0.7865, 0.4181, 0.8234, 0.4181, 0.8234, 0.3734, 0.7865, 0.3734, 0.7677, 0.3626, 0.7726, 0.3665, 0.7865, 0.3734, 0.8234, 0.3734, 0.8234, 0.3099, 0.7628, 0.3099, 0.7628, 0.3507, 0.07329, 0.8782, 0.148, 0.8782, 0.148, 0.8937, 0.07329, 0.8937, 0.3146, 0.6564, 0.3146, 0.6117, 0.3893, 0.6117, 0.3893, 0.6564, 0.6862, 0.8641, 0.6862, 0.9008, 0.6115, 0.9008, 0.6115, 0.8641, 0.6862, 0.9152, 0.6115, 0.9152, 0.6115, 0.9008, 0.6862, 0.9008, 0.07329, 0.8937, 0.148, 0.8937, 0.148, 0.9, 0.07329, 0.9, 0.07329, 0.9537, 0.07329, 0.9129, 0.148, 0.9129, 0.148, 0.9537, 0.3146, 0.8231, 0.3146, 0.7785, 0.3893, 0.7785, 0.3893, 0.8231, 0.3146, 0.6564, 0.3893, 0.6564, 0.3893, 0.6842, 0.3146, 0.6842, 0.3146, 0.7507, 0.3146, 0.6842, 0.3893, 0.6842, 0.3893, 0.7507, 0.3893, 0.7785, 0.3146, 0.7785, 0.3146, 0.7507, 0.3893, 0.7507, 0.148, 0.9, 0.148, 0.9129, 0.07329, 0.9129, 0.07329, 0.9, 0.6115, 0.8497, 0.6862, 0.8497, 0.6862, 0.8641, 0.6115, 0.8641, 0.6115, 0.9522, 0.6115, 0.9152, 0.6862, 0.9152, 0.6862, 0.9522, 0.7865, 0.5582, 0.8234, 0.5582, 0.8234, 0.6061, 0.7865, 0.6061, 0.7732, 0.6005, 0.7732, 0.5638, 0.8234, 0.5136, 0.8234, 0.5582, 0.7865, 0.5582, 0.7865, 0.5136, 0.7865, 0.4181, 0.8234, 0.4181, 0.8234, 0.5136, 0.7865, 0.5136, 0.7628, 0.4991, 0.7628, 0.4325, 0.7865, 0.4181, 0.7865, 0.3734, 0.8234, 0.3734, 0.8234, 0.4181, 0.7677, 0.3626, 0.7628, 0.3507, 0.7628, 0.3099, 0.8234, 0.3099, 0.8234, 0.3734, 0.7865, 0.3734, 0.7726, 0.3665])
_uv.active_render = True
_uv = me_wall_5_a_left.uv_layers.new(name='Lightmap')
_uv.uv.foreach_set('vector', [0.8403, 0.6128, 0.8403, 0.5798, 0.9994, 0.5798, 0.9994, 0.6128, 0.6788, 0.09569, 0.5198, 0.09569, 0.5198, 0.0006089, 0.6788, 0.000609, 0.68, 0.4827, 0.8391, 0.4827, 0.8391, 0.5609, 0.68, 0.5609, 0.68, 0.5915, 0.68, 0.5609, 0.8391, 0.5609, 0.8391, 0.5915, 0.8403, 0.5798, 0.8403, 0.5664, 0.9994, 0.5664, 0.9994, 0.5798, 0.8403, 0.452, 0.9994, 0.452, 0.9994, 0.5389, 0.8403, 0.5389, 0.6788, 0.4508, 0.5198, 0.4508, 0.5198, 0.3557, 0.6788, 0.3557, 0.6788, 0.09569, 0.6788, 0.1548, 0.5198, 0.1548, 0.5198, 0.09569, 0.6788, 0.2966, 0.5198, 0.2966, 0.5198, 0.1548, 0.6788, 0.1548, 0.5198, 0.3557, 0.5198, 0.2966, 0.6788, 0.2966, 0.6788, 0.3557, 0.9994, 0.5664, 0.8403, 0.5664, 0.8403, 0.5389, 0.9994, 0.5389, 0.8391, 0.452, 0.8391, 0.4827, 0.68, 0.4827, 0.68, 0.452, 0.8391, 0.6702, 0.68, 0.6702, 0.68, 0.5915, 0.8391, 0.5915, 0.0511, 0.1027, 0.02288, 0.09075, 0.02288, 0.01254, 0.0511, 0.000609, 0.1298, 0.0006089, 0.1298, 0.1027, 0.1298, 0.1978, 0.0511, 0.1978, 0.0511, 0.1027, 0.1298, 0.1027, 0.0511, 0.4011, 0.0006089, 0.3703, 0.0006089, 0.2286, 0.0511, 0.1978, 0.1298, 0.1978, 0.1298, 0.4011, 0.0511, 0.4011, 0.1298, 0.4011, 0.1298, 0.4962, 0.0511, 0.4962, 0.01108, 0.5192, 0.02155, 0.5109, 0.0511, 0.4962, 0.1298, 0.4962, 0.1298, 0.6315, 0.000609, 0.6315, 0.000609, 0.5446, 0.32, 0.9537, 0.1609, 0.9537, 0.1609, 0.9208, 0.32, 0.9208, 0.8391, 0.3557, 0.8391, 0.4508, 0.68, 0.4508, 0.68, 0.3557, 0.68, 0.8577, 0.68, 0.7795, 0.8391, 0.7795, 0.8391, 0.8577, 0.68, 0.7489, 0.8391, 0.7489, 0.8391, 0.7795, 0.68, 0.7795, 0.32, 0.9208, 0.1609, 0.9208, 0.1609, 0.9074, 0.32, 0.9074, 0.32, 0.793, 0.32, 0.8799, 0.1609, 0.8799, 0.1609, 0.793, 0.8391, 0.0006089, 0.8391, 0.09569, 0.68, 0.09569, 0.68, 0.0006089, 0.8391, 0.3557, 0.68, 0.3557, 0.68, 0.2966, 0.8391, 0.2966, 0.8391, 0.1548, 0.8391, 0.2966, 0.68, 0.2966, 0.68, 0.1548, 0.68, 0.09569, 0.8391, 0.09569, 0.8391, 0.1548, 0.68, 0.1548, 0.1609, 0.9074, 0.1609, 0.8799, 0.32, 0.8799, 0.32, 0.9074, 0.8391, 0.8884, 0.68, 0.8884, 0.68, 0.8577, 0.8391, 0.8577, 0.8391, 0.6702, 0.8391, 0.7489, 0.68, 0.7489, 0.68, 0.6702, 0.2085, 0.1027, 0.1298, 0.1027, 0.1298, 0.0006089, 0.2085, 0.000609, 0.2367, 0.01254, 0.2367, 0.09075, 0.1298, 0.1978, 0.1298, 0.1027, 0.2085, 0.1027, 0.2085, 0.1978, 0.2085, 0.4011, 0.1298, 0.4011, 0.1298, 0.1978, 0.2085, 0.1978, 0.259, 0.2286, 0.259, 0.3703, 0.2085, 0.4011, 0.2085, 0.4962, 0.1298, 0.4962, 0.1298, 0.4011, 0.2485, 0.5192, 0.259, 0.5446, 0.259, 0.6315, 0.1298, 0.6315, 0.1298, 0.4962, 0.2085, 0.4962, 0.238, 0.5109])
me_wall_5_a_left.materials.append(mat_walls_002)
me_wall_5_a_left.update()
me_wall_5_a_left.normals_split_custom_set([tuple(v) for v in zip(*[iter([-0.444, 0.896, -7.067e-08, -0.5361, 0.8442, -7.934e-08, -0.5361, 0.8442, -7.934e-08, -0.444, 0.896, -7.067e-08, -1.0, 0.0, 0.0, -1.0, 0.0, 0.0, -1.0, 0.0, 0.0, -1.0, 0.0, 0.0, -1.0, 0.0, 0.0, -1.0, 0.0, 0.0, -1.0, 0.0, 0.0, -1.0, 0.0, 0.0, -0.3895, 0.921, 0.0, -0.3895, 0.921, 0.0, -0.3895, 0.921, 0.0, -0.3895, 0.921, 0.0, -0.5361, 0.8442, -7.934e-08, -0.6221, 0.7829, -8.712e-08, -0.6221, 0.7829, -8.712e-08, -0.5361, 0.8442, -7.934e-08, -1.0, 0.0, 0.0, -1.0, 0.0, 0.0, -1.0, 0.0, 0.0, -1.0, 0.0, 0.0, -1.0, 0.0, 0.0, -1.0, 0.0, 0.0, -1.0, 0.0, 0.0, -1.0, 0.0, 0.0, -0.5208, 0.8537, -1.576e-07, -0.5208, 0.8537, -1.576e-07, -0.5208, 0.8537, -1.576e-07, -0.5208, 0.8537, -1.576e-07, -1.0, 0.0, 0.0, -1.0, 0.0, 0.0, -1.0, 0.0, 0.0, -1.0, 0.0, 0.0, -0.5208, -0.8537, 1.576e-07, -0.5208, -0.8537, 1.576e-07, -0.5208, -0.8537, 1.576e-07, -0.5208, -0.8537, 1.576e-07, -0.9247, 0.3807, -4.237e-08, -0.9247, 0.3807, -4.237e-08, -0.9247, 0.3807, -4.237e-08, -0.9247, 0.3807, -4.237e-08, -0.3895, -0.921, 0.0, -0.3895, -0.921, 0.0, -0.3895, -0.921, 0.0, -0.3895, -0.921, 0.0, 0.0, 1.0, 0.0, 0.0, 1.0, 0.0, 0.0, 1.0, 0.0, 0.0, 1.0, 0.0, 0.0, -7.203e-08, -1.0, 0.0, 0.0, -1.0, 0.0, 0.0, -1.0, 0.0, 0.0, -1.0, 0.0, 0.0, -1.0, 0.0, -9.888e-08, -1.0, 0.0, -1.875e-07, -1.0, 0.0, -1.85e-07, -1.0, 0.0, -7.203e-08, -1.0, 0.0, -9.888e-08, -1.0, 0.0, -1.85e-07, -1.0, 0.0, -1.773e-07, -1.0, 0.0, -1.773e-07, -1.0, 0.0, -1.85e-07, -1.0, 0.0, -1.875e-07, -1.0, 0.0, -1.875e-07, -1.0, 0.0, -1.85e-07, -1.0, 0.0, -1.875e-07, -1.0, -1.111e-08, -1.716e-07, -1.0, -5.602e-08, -1.648e-07, -1.0, -8.884e-08, -1.455e-07, -1.0, -8.884e-08, -1.455e-07, -1.0, -5.602e-08, -1.648e-07, -1.0, -1.111e-08, -1.716e-07, -1.0, -2.221e-08, -1.455e-07, -1.0, -8.884e-08, -1.455e-07, -1.0, -8.884e-08, -1.455e-07, -1.0, 0.444, 0.896, -7.067e-08, 0.444, 0.896, -7.067e-08, 0.5361, 0.8442, -7.934e-08, 0.5361, 0.8442, -7.934e-08, 1.0, 0.0, 0.0, 1.0, 0.0, 0.0, 1.0, 0.0, 0.0, 1.0, 0.0, 0.0, 1.0, 3.442e-08, 0.0, 1.0, 3.442e-08, 0.0, 1.0, 3.442e-08, 0.0, 1.0, 3.442e-08, 0.0, 0.3895, 0.921, 0.0, 0.3895, 0.921, 0.0, 0.3895, 0.921, 0.0, 0.3895, 0.921, 0.0, 0.5361, 0.8442, -7.934e-08, 0.5361, 0.8442, -7.934e-08, 0.6221, 0.7829, -8.712e-08, 0.6221, 0.7829, -8.712e-08, 1.0, 0.0, 0.0, 1.0, 0.0, 0.0, 1.0, 0.0, 0.0, 1.0, 0.0, 0.0, 1.0, 0.0, 0.0, 1.0, 0.0, 0.0, 1.0, 0.0, 0.0, 1.0, 0.0, 0.0, 0.5208, 0.8537, -1.576e-07, 0.5208, 0.8537, -1.576e-07, 0.5208, 0.8537, -1.576e-07, 0.5208, 0.8537, -1.576e-07, 1.0, -1.816e-08, 0.0, 1.0, -1.816e-08, 0.0, 1.0, -1.816e-08, 0.0, 1.0, -1.816e-08, 0.0, 0.5208, -0.8537, 1.576e-07, 0.5208, -0.8537, 1.576e-07, 0.5208, -0.8537, 1.576e-07, 0.5208, -0.8537, 1.576e-07, 0.9247, 0.3807, -4.237e-08, 0.9247, 0.3807, -4.237e-08, 0.9247, 0.3807, -4.237e-08, 0.9247, 0.3807, -4.237e-08, 0.3895, -0.921, 0.0, 0.3895, -0.921, 0.0, 0.3895, -0.921, 0.0, 0.3895, -0.921, 0.0, 0.0, 1.0, 0.0, 0.0, 1.0, 0.0, 0.0, 1.0, 0.0, 0.0, 1.0, 0.0, 0.0, -7.203e-08, -1.0, 0.0, -9.888e-08, -1.0, 0.0, 0.0, -1.0, 0.0, 0.0, -1.0, 0.0, 0.0, -1.0, 0.0, 0.0, -1.0, 0.0, -1.875e-07, -1.0, 0.0, -9.888e-08, -1.0, 0.0, -7.203e-08, -1.0, 0.0, -1.85e-07, -1.0, 0.0, -1.85e-07, -1.0, 0.0, -1.875e-07, -1.0, 0.0, -1.875e-07, -1.0, 0.0, -1.85e-07, -1.0, 0.0, -1.773e-07, -1.0, 0.0, -1.773e-07, -1.0, 0.0, -1.85e-07, -1.0, 2.801e-08, -1.648e-07, -1.0, -1.111e-08, -1.716e-07, -1.0, 0.0, -1.875e-07, -1.0, 4.442e-08, -1.455e-07, -1.0, 4.442e-08, -1.455e-07, -1.0, 4.442e-08, -1.455e-07, -1.0, -2.221e-08, -1.455e-07, -1.0, -1.111e-08, -1.716e-07, -1.0, 2.801e-08, -1.648e-07, -1.0, 4.442e-08, -1.455e-07, -1.0])] * 3)])

# ---- objects
ob_wall_4_a = bpy.data.objects.new('Wall_4_A', me_wall_4_a_001)
ob_wall_5_a_right = bpy.data.objects.new('Wall_5_A_Right', me_wall_5_a_right)
ob_wall_5_a_left = bpy.data.objects.new('Wall_5_A_Left', me_wall_5_a_left)

# ---- transforms, parenting, visibility, modifiers, constraints
ob_wall_4_a.location = (0.0, 0.0, 0.0)
ob_wall_4_a.rotation_euler = (1.571, -0.0, 0.0)
ob_wall_4_a.color = (0.8, 0.8, 0.8, 1.0)
_m = ob_wall_4_a.modifiers.new('UVWarp', 'UV_WARP')
ob_wall_5_a_right.location = (0.0, 0.0, 0.0)
ob_wall_5_a_right.rotation_euler = (1.571, -0.0, 0.0)
ob_wall_5_a_right.color = (0.8, 0.8, 0.8, 1.0)
ob_wall_5_a_left.location = (0.0, 0.0, 0.0)
ob_wall_5_a_left.rotation_euler = (1.571, -0.0, 0.0)
ob_wall_5_a_left.color = (0.8, 0.8, 0.8, 1.0)

# ---- collection membership
col_collection.objects.link(ob_wall_4_a)
col_collection.objects.link(ob_wall_5_a_right)
col_collection.objects.link(ob_wall_5_a_left)

# ---- scene / render settings (as saved in the file)
scene.frame_start = 1; scene.frame_end = 250; scene.frame_set(1)
scene.render.engine = 'BLENDER_EEVEE_NEXT'
scene.cycles.sampling_pattern = 'TABULATED_SOBOL'
scene.view_settings.view_transform = 'Filmic'
bpy.context.view_layer.update()

# ---- added for rendering (the .blend has no active camera and no usable light): camera, sun
cam_auto = bpy.data.cameras.new('AutoCamera')
cam_auto.lens = 50.0
cam_auto.sensor_width = 36.0
cam_auto.clip_end = 1000.0
ob_auto_camera = bpy.data.objects.new('AutoCamera', cam_auto)
scene.collection.objects.link(ob_auto_camera)
ob_auto_camera.location = (3.28414, -3.85023, 3.56682)
ob_auto_camera.rotation_euler = (1.09748, -7.21219e-08, 0.694738)
scene.camera = ob_auto_camera
light_auto_sun = bpy.data.lights.new('AutoSun', 'SUN')
light_auto_sun.energy = 3.0
light_auto_sun.angle = 0.0523599
ob_auto_sun = bpy.data.objects.new('AutoSun', light_auto_sun)
scene.collection.objects.link(ob_auto_sun)
ob_auto_sun.rotation_euler = (0.872665, 0.174533, 0.523599)
bpy.context.view_layer.update()
